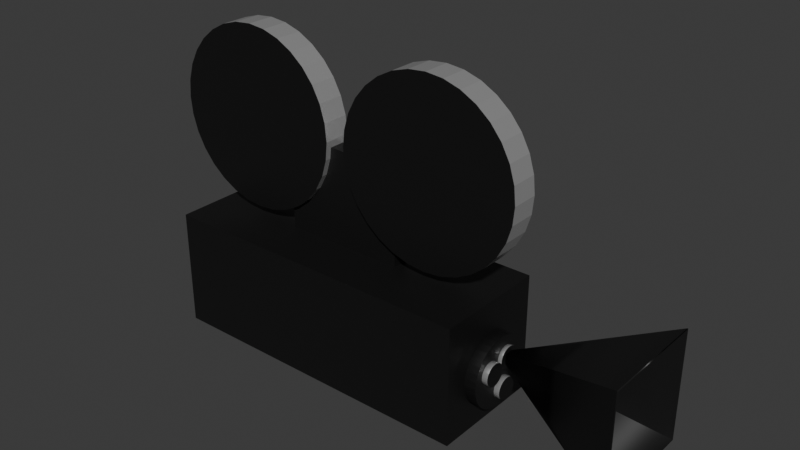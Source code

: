# Source: Multi_Camera1WIP.blend  (saved by Blender 4.5.87; exported with 4.5.12 LTS)
import bpy
from mathutils import Matrix  # noqa: F401  (used for matrix-valued properties, if any)

bpy.ops.wm.read_factory_settings(use_empty=True)
scene = bpy.context.scene
scene.name = 'Scene'

# ---- collections
col_collection = bpy.data.collections.new('Collection'); scene.collection.children.link(col_collection)

# ---- materials (node trees are filled in below, after node groups)
mat_material_005 = bpy.data.materials.new('Material.005')
mat_material_005.roughness = 0.5
mat_material_001 = bpy.data.materials.new('Material.001')
mat_material_001.alpha_threshold = 0.0
mat_material_001.roughness = 0.5
mat_material_001.line_color = (0.0, 0.0, 0.0, 1.0)

# ---- material node trees
mat_material_005.use_nodes = True; mat_material_005.node_tree.nodes.clear()
_N = mat_material_005.node_tree.nodes; _L = mat_material_005.node_tree.links
n0 = _N.new('ShaderNodeBsdfPrincipled'); n0.name = 'Principled BSDF'; n0.location = (10, 300)
n0.inputs[0].default_value = (0.005239, 0.005239, 0.005239, 1.0)
n1 = _N.new('ShaderNodeOutputMaterial'); n1.name = 'Material Output'; n1.location = (300, 300)
n2 = _N.new('ShaderNodeNormalMap'); n2.name = 'Normal Map'; n2.location = (-300, -300)
n2.label = 'Normal/Map'
n2.inputs[0].default_value = 0.0
_L.new(n0.outputs[0], n1.inputs[0])
_L.new(n2.outputs[0], n0.inputs[5])
n1.is_active_output = True
mat_material_001.use_nodes = True; mat_material_001.node_tree.nodes.clear()
_N = mat_material_001.node_tree.nodes; _L = mat_material_001.node_tree.links
n0 = _N.new('ShaderNodeOutputMaterial'); n0.name = 'Material Output'; n0.location = (300, 300)
n1 = _N.new('ShaderNodeBsdfPrincipled'); n1.name = 'Principled BSDF'; n1.location = (10, 300)
n1.inputs[1].default_value = 0.7222
n1.inputs[2].default_value = 0.2619
n1.inputs[3].default_value = 1.45
_L.new(n1.outputs[0], n0.inputs[0])
n0.is_active_output = True

# ---- world
world_world = bpy.data.worlds.new('World'); scene.world = world_world
world_world.use_nodes = True; world_world.node_tree.nodes.clear()
_N = world_world.node_tree.nodes; _L = world_world.node_tree.links
n0 = _N.new('ShaderNodeOutputWorld'); n0.name = 'World Output'; n0.location = (300, 300)
n1 = _N.new('ShaderNodeBackground'); n1.name = 'Background'; n1.location = (10, 300)
n1.inputs[0].default_value = (0.05088, 0.05088, 0.05088, 1.0)
_L.new(n1.outputs[0], n0.inputs[0])
n0.is_active_output = True
world_world.color = (0.05088, 0.05088, 0.05088)
world_world.sun_shadow_jitter_overblur = 0.0

# ---- meshes
me_cylinder_003 = bpy.data.meshes.new('Cylinder.003')
me_cylinder_003.from_pydata([(-1.122, -1.435, -1.0), (-1.122, -1.435, 1.0), (-0.9268, -1.454, -1.0), (-0.9268, -1.454, 1.0), (-0.7392, -1.511, -1.0), (-0.7392, -1.511, 1.0), (-0.5663, -1.604, -1.0), (-0.5663, -1.604, 1.0), (-0.4147, -1.728, -1.0), (-0.4147, -1.728, 1.0), (-0.2904, -1.879, -1.0), (-0.2904, -1.879, 1.0), (-0.198, -2.052, -1.0), (-0.198, -2.052, 1.0), (-0.1411, -2.24, -1.0), (-0.1411, -2.24, 1.0), (-0.1219, -2.435, -1.0), (-0.1219, -2.435, 1.0), (-0.1411, -2.63, -1.0), (-0.1411, -2.63, 1.0), (-0.198, -2.818, -1.0), (-0.198, -2.818, 1.0), (-0.2904, -2.991, -1.0), (-0.2904, -2.991, 1.0), (-0.4147, -3.142, -1.0), (-0.4147, -3.142, 1.0), (-0.5663, -3.266, -1.0), (-0.5663, -3.266, 1.0), (-0.7392, -3.359, -1.0), (-0.7392, -3.359, 1.0), (-0.9268, -3.416, -1.0), (-0.9268, -3.416, 1.0), (-1.122, -3.435, -1.0), (-1.122, -3.435, 1.0), (-1.317, -3.416, -1.0), (-1.317, -3.416, 1.0), (-1.505, -3.359, -1.0), (-1.505, -3.359, 1.0), (-1.677, -3.266, -1.0), (-1.677, -3.266, 1.0), (-1.829, -3.142, -1.0), (-1.829, -3.142, 1.0), (-1.953, -2.991, -1.0), (-1.953, -2.991, 1.0), (-2.046, -2.818, -1.0), (-2.046, -2.818, 1.0), (-2.103, -2.63, -1.0), (-2.103, -2.63, 1.0), (-2.122, -2.435, -1.0), (-2.122, -2.435, 1.0), (-2.103, -2.24, -1.0), (-2.103, -2.24, 1.0), (-2.046, -2.052, -1.0), (-2.046, -2.052, 1.0), (-1.953, -1.879, -1.0), (-1.953, -1.879, 1.0), (-1.829, -1.728, -1.0), (-1.829, -1.728, 1.0), (-1.677, -1.604, -1.0), (-1.677, -1.604, 1.0), (-1.505, -1.511, -1.0), (-1.505, -1.511, 1.0), (-1.317, -1.454, -1.0), (-1.317, -1.454, 1.0), (1.788, -1.306, 4.205), (1.788, -0.004684, 4.205), (1.788, -1.306, -4.205), (1.788, -0.004684, -4.205), (-1.788, -1.306, 4.205), (-1.788, -0.004684, 4.205), (-1.788, -1.306, -4.205), (-1.788, -0.004684, -4.205), (1.722, -0.5709, 2.549), (1.914, -0.5709, 2.549), (1.722, -0.4958, 2.5), (1.914, -0.4958, 2.5), (1.722, -0.4237, 2.355), (1.914, -0.4237, 2.355), (1.722, -0.3572, 2.119), (1.914, -0.3572, 2.119), (1.722, -0.2989, 1.802), (1.914, -0.2989, 1.802), (1.722, -0.2511, 1.416), (1.914, -0.2511, 1.416), (1.722, -0.2155, 0.9755), (1.914, -0.2155, 0.9755), (1.722, -0.1936, 0.4973), (1.914, -0.1936, 0.4973), (1.722, -0.1863, 1.85e-06), (1.914, -0.1863, 1.85e-06), (1.722, -0.1936, -0.4973), (1.914, -0.1936, -0.4973), (1.722, -0.2155, -0.9755), (1.914, -0.2155, -0.9755), (1.722, -0.2511, -1.416), (1.914, -0.2511, -1.416), (1.722, -0.2989, -1.802), (1.914, -0.2989, -1.802), (1.722, -0.3572, -2.119), (1.914, -0.3572, -2.119), (1.722, -0.4237, -2.355), (1.914, -0.4237, -2.355), (1.722, -0.4958, -2.5), (1.914, -0.4958, -2.5), (1.722, -0.5709, -2.549), (1.914, -0.5709, -2.549), (1.722, -0.6459, -2.5), (1.914, -0.6459, -2.5), (1.722, -0.7181, -2.355), (1.914, -0.7181, -2.355), (1.722, -0.7845, -2.119), (1.914, -0.7845, -2.119), (1.722, -0.8428, -1.802), (1.914, -0.8428, -1.802), (1.722, -0.8907, -1.416), (1.914, -0.8907, -1.416), (1.722, -0.9262, -0.9755), (1.914, -0.9262, -0.9755), (1.722, -0.9481, -0.4973), (1.914, -0.9481, -0.4973), (1.722, -0.9555, 2.233e-06), (1.914, -0.9555, 2.233e-06), (1.722, -0.9481, 0.4973), (1.914, -0.9481, 0.4973), (1.722, -0.9262, 0.9755), (1.914, -0.9262, 0.9755), (1.722, -0.8907, 1.416), (1.914, -0.8907, 1.416), (1.722, -0.8428, 1.802), (1.914, -0.8428, 1.802), (1.722, -0.7845, 2.119), (1.914, -0.7845, 2.119), (1.722, -0.7181, 2.355), (1.914, -0.7181, 2.355), (1.722, -0.6459, 2.5), (1.914, -0.6459, 2.5), (0.6831, -2.361, 0.5628), (0.6831, -1.275, 0.5628), (0.6831, -2.361, -0.5627), (0.6831, -1.275, -0.5627), (-0.6831, -2.361, 0.5628), (-0.6831, -1.275, 0.5628), (-0.6831, -2.361, -0.5627), (-0.6831, -1.275, -0.5627), (1.095, -1.435, -1.0), (1.095, -1.435, 1.0), (1.29, -1.454, -1.0), (1.29, -1.454, 1.0), (1.477, -1.511, -1.0), (1.477, -1.511, 1.0), (1.65, -1.604, -1.0), (1.65, -1.604, 1.0), (1.802, -1.728, -1.0), (1.802, -1.728, 1.0), (1.926, -1.879, -1.0), (1.926, -1.879, 1.0), (2.019, -2.052, -1.0), (2.019, -2.052, 1.0), (2.076, -2.24, -1.0), (2.076, -2.24, 1.0), (2.095, -2.435, -1.0), (2.095, -2.435, 1.0), (2.076, -2.63, -1.0), (2.076, -2.63, 1.0), (2.019, -2.818, -1.0), (2.019, -2.818, 1.0), (1.926, -2.991, -1.0), (1.926, -2.991, 1.0), (1.802, -3.142, -1.0), (1.802, -3.142, 1.0), (1.65, -3.266, -1.0), (1.65, -3.266, 1.0), (1.477, -3.359, -1.0), (1.477, -3.359, 1.0), (1.29, -3.416, -1.0), (1.29, -3.416, 1.0), (1.095, -3.435, -1.0), (1.095, -3.435, 1.0), (0.8997, -3.416, -1.0), (0.8997, -3.416, 1.0), (0.7121, -3.359, -1.0), (0.7121, -3.359, 1.0), (0.5392, -3.266, -1.0), (0.5392, -3.266, 1.0), (0.3877, -3.142, -1.0), (0.3877, -3.142, 1.0), (0.2633, -2.991, -1.0), (0.2633, -2.991, 1.0), (0.1709, -2.818, -1.0), (0.1709, -2.818, 1.0), (0.114, -2.63, -1.0), (0.114, -2.63, 1.0), (0.09478, -2.435, -1.0), (0.09478, -2.435, 1.0), (0.114, -2.24, -1.0), (0.114, -2.24, 1.0), (0.1709, -2.052, -1.0), (0.1709, -2.052, 1.0), (0.2633, -1.879, -1.0), (0.2633, -1.879, 1.0), (0.3877, -1.728, -1.0), (0.3877, -1.728, 1.0), (0.5392, -1.604, -1.0), (0.5392, -1.604, 1.0), (0.7121, -1.511, -1.0), (0.7121, -1.511, 1.0), (0.8997, -1.454, -1.0), (0.8997, -1.454, 1.0), (1.883, -0.6454, -0.255), (1.976, -0.6454, -0.255), (1.883, -0.6214, -0.2706), (1.976, -0.6214, -0.2706), (1.883, -0.5983, -0.3171), (1.976, -0.5983, -0.3171), (1.883, -0.5771, -0.3924), (1.976, -0.5771, -0.3924), (1.883, -0.5584, -0.4939), (1.976, -0.5584, -0.4939), (1.883, -0.5431, -0.6175), (1.976, -0.5431, -0.6175), (1.883, -0.5317, -0.7585), (1.976, -0.5317, -0.7585), (1.883, -0.5247, -0.9115), (1.976, -0.5247, -0.9115), (1.883, -0.5224, -1.071), (1.976, -0.5224, -1.071), (1.883, -0.5247, -1.23), (1.976, -0.5247, -1.23), (1.883, -0.5317, -1.383), (1.976, -0.5317, -1.383), (1.883, -0.5431, -1.524), (1.976, -0.5431, -1.524), (1.883, -0.5584, -1.647), (1.976, -0.5584, -1.647), (1.883, -0.5771, -1.749), (1.976, -0.5771, -1.749), (1.883, -0.5983, -1.824), (1.976, -0.5983, -1.824), (1.883, -0.6214, -1.871), (1.976, -0.6214, -1.871), (1.883, -0.6454, -1.886), (1.976, -0.6454, -1.886), (1.883, -0.6695, -1.871), (1.976, -0.6695, -1.871), (1.883, -0.6925, -1.824), (1.976, -0.6925, -1.824), (1.883, -0.7138, -1.749), (1.976, -0.7138, -1.749), (1.883, -0.7325, -1.647), (1.976, -0.7325, -1.647), (1.883, -0.7478, -1.524), (1.976, -0.7478, -1.524), (1.883, -0.7592, -1.383), (1.976, -0.7592, -1.383), (1.883, -0.7662, -1.23), (1.976, -0.7662, -1.23), (1.883, -0.7685, -1.071), (1.976, -0.7685, -1.071), (1.883, -0.7662, -0.9115), (1.976, -0.7662, -0.9115), (1.883, -0.7592, -0.7585), (1.976, -0.7592, -0.7585), (1.883, -0.7478, -0.6175), (1.976, -0.7478, -0.6175), (1.883, -0.7325, -0.4939), (1.976, -0.7325, -0.4939), (1.883, -0.7138, -0.3924), (1.976, -0.7138, -0.3924), (1.883, -0.6925, -0.3171), (1.976, -0.6925, -0.3171), (1.883, -0.6695, -0.2706), (1.976, -0.6695, -0.2706), (1.883, -0.385, 1.117), (1.976, -0.385, 1.117), (1.883, -0.361, 1.101), (1.976, -0.361, 1.101), (1.883, -0.3379, 1.055), (1.976, -0.3379, 1.055), (1.883, -0.3166, 0.9797), (1.976, -0.3166, 0.9797), (1.883, -0.298, 0.8783), (1.976, -0.298, 0.8783), (1.883, -0.2827, 0.7546), (1.976, -0.2827, 0.7546), (1.883, -0.2713, 0.6136), (1.976, -0.2713, 0.6136), (1.883, -0.2643, 0.4606), (1.976, -0.2643, 0.4606), (1.883, -0.2619, 0.3015), (1.976, -0.2619, 0.3015), (1.883, -0.2643, 0.1423), (1.976, -0.2643, 0.1423), (1.883, -0.2713, -0.01067), (1.976, -0.2713, -0.01067), (1.883, -0.2827, -0.1517), (1.976, -0.2827, -0.1517), (1.883, -0.298, -0.2753), (1.976, -0.298, -0.2753), (1.883, -0.3166, -0.3767), (1.976, -0.3166, -0.3767), (1.883, -0.3379, -0.4521), (1.976, -0.3379, -0.4521), (1.883, -0.361, -0.4985), (1.976, -0.361, -0.4985), (1.883, -0.385, -0.5142), (1.976, -0.385, -0.5142), (1.883, -0.409, -0.4985), (1.976, -0.409, -0.4985), (1.883, -0.4321, -0.4521), (1.976, -0.4321, -0.4521), (1.883, -0.4534, -0.3767), (1.976, -0.4534, -0.3767), (1.883, -0.472, -0.2753), (1.976, -0.472, -0.2753), (1.883, -0.4873, -0.1517), (1.976, -0.4873, -0.1517), (1.883, -0.4987, -0.01067), (1.976, -0.4987, -0.01067), (1.883, -0.5057, 0.1423), (1.976, -0.5057, 0.1423), (1.883, -0.5081, 0.3015), (1.976, -0.5081, 0.3015), (1.883, -0.5057, 0.4606), (1.976, -0.5057, 0.4606), (1.883, -0.4987, 0.6136), (1.976, -0.4987, 0.6136), (1.883, -0.4873, 0.7546), (1.976, -0.4873, 0.7546), (1.883, -0.472, 0.8783), (1.976, -0.472, 0.8783), (1.883, -0.4534, 0.9797), (1.976, -0.4534, 0.9797), (1.883, -0.4321, 1.055), (1.976, -0.4321, 1.055), (1.883, -0.409, 1.101), (1.976, -0.409, 1.101), (1.905, -0.707, 1.418), (1.957, -0.707, 1.418), (1.905, -0.683, 1.402), (1.957, -0.683, 1.402), (1.905, -0.6599, 1.355), (1.957, -0.6599, 1.355), (1.905, -0.6386, 1.28), (1.957, -0.6386, 1.28), (1.905, -0.62, 1.179), (1.957, -0.62, 1.179), (1.905, -0.6047, 1.055), (1.957, -0.6047, 1.055), (1.905, -0.5933, 0.914), (1.957, -0.5933, 0.914), (1.905, -0.5863, 0.761), (1.957, -0.5863, 0.761), (1.905, -0.5839, 0.6019), (1.957, -0.5839, 0.6019), (1.905, -0.5863, 0.4427), (1.957, -0.5863, 0.4427), (1.905, -0.5933, 0.2897), (1.957, -0.5933, 0.2897), (1.905, -0.6047, 0.1487), (1.957, -0.6047, 0.1487), (1.905, -0.62, 0.02509), (1.957, -0.62, 0.02509), (1.905, -0.6386, -0.07635), (1.957, -0.6386, -0.07635), (1.905, -0.6599, -0.1517), (1.957, -0.6599, -0.1517), (1.905, -0.683, -0.1981), (1.957, -0.683, -0.1981), (1.905, -0.707, -0.2138), (1.957, -0.707, -0.2138), (1.905, -0.731, -0.1981), (1.957, -0.731, -0.1981), (1.905, -0.7541, -0.1517), (1.957, -0.7541, -0.1517), (1.905, -0.7754, -0.07635), (1.957, -0.7754, -0.07635), (1.905, -0.794, 0.02509), (1.957, -0.794, 0.02509), (1.905, -0.8093, 0.1487), (1.957, -0.8093, 0.1487), (1.905, -0.8207, 0.2897), (1.957, -0.8207, 0.2897), (1.905, -0.8277, 0.4427), (1.957, -0.8277, 0.4427), (1.905, -0.8301, 0.6019), (1.957, -0.8301, 0.6019), (1.905, -0.8277, 0.761), (1.957, -0.8277, 0.761), (1.905, -0.8207, 0.914), (1.957, -0.8207, 0.914), (1.905, -0.8093, 1.055), (1.957, -0.8093, 1.055), (1.905, -0.794, 1.179), (1.957, -0.794, 1.179), (1.905, -0.7754, 1.28), (1.957, -0.7754, 1.28), (1.905, -0.7541, 1.355), (1.957, -0.7541, 1.355), (1.905, -0.731, 1.402), (1.957, -0.731, 1.402), (1.947, -0.6661, 0.261), (1.947, -0.7671, 0.261), (1.947, -0.6661, 0.8338), (1.947, -0.7671, 0.8338), (3.423, -0.09959, -3.542), (3.423, -1.334, -3.542), (3.423, -0.09959, 4.637), (3.423, -1.334, 4.637)], [], [(0, 1, 3, 2), (2, 3, 5, 4), (4, 5, 7, 6), (6, 7, 9, 8), (8, 9, 11, 10), (10, 11, 13, 12), (12, 13, 15, 14), (14, 15, 17, 16), (16, 17, 19, 18), (18, 19, 21, 20), (20, 21, 23, 22), (22, 23, 25, 24), (24, 25, 27, 26), (26, 27, 29, 28), (28, 29, 31, 30), (30, 31, 33, 32), (32, 33, 35, 34), (34, 35, 37, 36), (36, 37, 39, 38), (38, 39, 41, 40), (40, 41, 43, 42), (42, 43, 45, 44), (44, 45, 47, 46), (46, 47, 49, 48), (48, 49, 51, 50), (50, 51, 53, 52), (52, 53, 55, 54), (54, 55, 57, 56), (56, 57, 59, 58), (58, 59, 61, 60), (3, 1, 63, 61, 59, 57, 55, 53, 51, 49, 47, 45, 43, 41, 39, 37, 35, 33, 31, 29, 27, 25, 23, 21, 19, 17, 15, 13, 11, 9, 7, 5), (60, 61, 63, 62), (62, 63, 1, 0), (0, 2, 4, 6, 8, 10, 12, 14, 16, 18, 20, 22, 24, 26, 28, 30, 32, 34, 36, 38, 40, 42, 44, 46, 48, 50, 52, 54, 56, 58, 60, 62), (64, 68, 70, 66), (67, 66, 70, 71), (71, 70, 68, 69), (69, 65, 67, 71), (65, 64, 66, 67), (69, 68, 64, 65), (72, 73, 75, 74), (74, 75, 77, 76), (76, 77, 79, 78), (78, 79, 81, 80), (80, 81, 83, 82), (82, 83, 85, 84), (84, 85, 87, 86), (86, 87, 89, 88), (88, 89, 91, 90), (90, 91, 93, 92), (92, 93, 95, 94), (94, 95, 97, 96), (96, 97, 99, 98), (98, 99, 101, 100), (100, 101, 103, 102), (102, 103, 105, 104), (104, 105, 107, 106), (106, 107, 109, 108), (108, 109, 111, 110), (110, 111, 113, 112), (112, 113, 115, 114), (114, 115, 117, 116), (116, 117, 119, 118), (118, 119, 121, 120), (120, 121, 123, 122), (122, 123, 125, 124), (124, 125, 127, 126), (126, 127, 129, 128), (128, 129, 131, 130), (130, 131, 133, 132), (75, 73, 135, 133, 131, 129, 127, 125, 123, 121, 119, 117, 115, 113, 111, 109, 107, 105, 103, 101, 99, 97, 95, 93, 91, 89, 87, 85, 83, 81, 79, 77), (132, 133, 135, 134), (134, 135, 73, 72), (136, 140, 142, 138), (139, 138, 142, 143), (143, 142, 140, 141), (141, 137, 139, 143), (137, 136, 138, 139), (141, 140, 136, 137), (144, 145, 147, 146), (146, 147, 149, 148), (148, 149, 151, 150), (150, 151, 153, 152), (152, 153, 155, 154), (154, 155, 157, 156), (156, 157, 159, 158), (158, 159, 161, 160), (160, 161, 163, 162), (162, 163, 165, 164), (164, 165, 167, 166), (166, 167, 169, 168), (168, 169, 171, 170), (170, 171, 173, 172), (172, 173, 175, 174), (174, 175, 177, 176), (176, 177, 179, 178), (178, 179, 181, 180), (180, 181, 183, 182), (182, 183, 185, 184), (184, 185, 187, 186), (186, 187, 189, 188), (188, 189, 191, 190), (190, 191, 193, 192), (192, 193, 195, 194), (194, 195, 197, 196), (196, 197, 199, 198), (198, 199, 201, 200), (200, 201, 203, 202), (202, 203, 205, 204), (147, 145, 207, 205, 203, 201, 199, 197, 195, 193, 191, 189, 187, 185, 183, 181, 179, 177, 175, 173, 171, 169, 167, 165, 163, 161, 159, 157, 155, 153, 151, 149), (204, 205, 207, 206), (206, 207, 145, 144), (144, 146, 148, 150, 152, 154, 156, 158, 160, 162, 164, 166, 168, 170, 172, 174, 176, 178, 180, 182, 184, 186, 188, 190, 192, 194, 196, 198, 200, 202, 204, 206), (208, 209, 211, 210), (210, 211, 213, 212), (212, 213, 215, 214), (214, 215, 217, 216), (216, 217, 219, 218), (218, 219, 221, 220), (220, 221, 223, 222), (222, 223, 225, 224), (224, 225, 227, 226), (226, 227, 229, 228), (228, 229, 231, 230), (230, 231, 233, 232), (232, 233, 235, 234), (234, 235, 237, 236), (236, 237, 239, 238), (238, 239, 241, 240), (240, 241, 243, 242), (242, 243, 245, 244), (244, 245, 247, 246), (246, 247, 249, 248), (248, 249, 251, 250), (250, 251, 253, 252), (252, 253, 255, 254), (254, 255, 257, 256), (256, 257, 259, 258), (258, 259, 261, 260), (260, 261, 263, 262), (262, 263, 265, 264), (264, 265, 267, 266), (266, 267, 269, 268), (211, 209, 271, 269, 267, 265, 263, 261, 259, 257, 255, 253, 251, 249, 247, 245, 243, 241, 239, 237, 235, 233, 231, 229, 227, 225, 223, 221, 219, 217, 215, 213), (268, 269, 271, 270), (270, 271, 209, 208), (272, 273, 275, 274), (274, 275, 277, 276), (276, 277, 279, 278), (278, 279, 281, 280), (280, 281, 283, 282), (282, 283, 285, 284), (284, 285, 287, 286), (286, 287, 289, 288), (288, 289, 291, 290), (290, 291, 293, 292), (292, 293, 295, 294), (294, 295, 297, 296), (296, 297, 299, 298), (298, 299, 301, 300), (300, 301, 303, 302), (302, 303, 305, 304), (304, 305, 307, 306), (306, 307, 309, 308), (308, 309, 311, 310), (310, 311, 313, 312), (312, 313, 315, 314), (314, 315, 317, 316), (316, 317, 319, 318), (318, 319, 321, 320), (320, 321, 323, 322), (322, 323, 325, 324), (324, 325, 327, 326), (326, 327, 329, 328), (328, 329, 331, 330), (330, 331, 333, 332), (275, 273, 335, 333, 331, 329, 327, 325, 323, 321, 319, 317, 315, 313, 311, 309, 307, 305, 303, 301, 299, 297, 295, 293, 291, 289, 287, 285, 283, 281, 279, 277), (332, 333, 335, 334), (334, 335, 273, 272), (336, 337, 339, 338), (338, 339, 341, 340), (340, 341, 343, 342), (342, 343, 345, 344), (344, 345, 347, 346), (346, 347, 349, 348), (348, 349, 351, 350), (350, 351, 353, 352), (352, 353, 355, 354), (354, 355, 357, 356), (356, 357, 359, 358), (358, 359, 361, 360), (360, 361, 363, 362), (362, 363, 365, 364), (364, 365, 367, 366), (366, 367, 369, 368), (368, 369, 371, 370), (370, 371, 373, 372), (372, 373, 375, 374), (374, 375, 377, 376), (376, 377, 379, 378), (378, 379, 381, 380), (380, 381, 383, 382), (382, 383, 385, 384), (384, 385, 387, 386), (386, 387, 389, 388), (388, 389, 391, 390), (390, 391, 393, 392), (392, 393, 395, 394), (394, 395, 397, 396), (339, 337, 399, 397, 395, 393, 391, 389, 387, 385, 383, 381, 379, 377, 375, 373, 371, 369, 367, 365, 363, 361, 359, 357, 355, 353, 351, 349, 347, 345, 343, 341), (396, 397, 399, 398), (398, 399, 337, 336), (402, 403, 407, 406), (404, 405, 401, 400), (402, 406, 404, 400), (407, 403, 401, 405)])
me_cylinder_003.polygons.foreach_set('use_smooth', [True] * 216)
me_cylinder_003.polygons.foreach_set('material_index', [1, 1, 1, 1, 1, 1, 1, 1, 1, 1, 1, 1, 1, 1, 1, 1, 1, 1, 1, 1, 1, 1, 1, 1, 1, 1, 1, 1, 1, 1, 0, 1, 1, 0, 0, 0, 0, 0, 0, 0, 0, 0, 0, 0, 0, 0, 0, 0, 0, 0, 0, 0, 0, 0, 0, 0, 0, 0, 0, 0, 0, 0, 0, 0, 0, 0, 0, 0, 0, 0, 0, 0, 0, 0, 0, 0, 0, 0, 0, 1, 1, 1, 1, 1, 1, 1, 1, 1, 1, 1, 1, 1, 1, 1, 1, 1, 1, 1, 1, 1, 1, 1, 1, 1, 1, 1, 1, 1, 1, 0, 1, 1, 0, 1, 1, 1, 1, 1, 1, 1, 1, 1, 1, 1, 1, 1, 1, 1, 1, 1, 1, 1, 1, 1, 1, 1, 1, 1, 1, 1, 1, 1, 1, 0, 1, 1, 1, 1, 1, 1, 1, 1, 1, 1, 1, 1, 1, 1, 1, 1, 1, 1, 1, 1, 1, 1, 1, 1, 1, 1, 1, 1, 1, 1, 1, 1, 0, 1, 1, 1, 1, 1, 1, 1, 1, 1, 1, 1, 1, 1, 1, 1, 1, 1, 1, 1, 1, 1, 1, 1, 1, 1, 1, 1, 1, 1, 1, 1, 1, 0, 1, 1, 0, 0, 0, 0])
_k = set([(0, 1), (0, 2), (0, 62), (1, 3), (1, 63), (2, 3), (2, 4), (3, 5), (4, 5), (4, 6), (5, 7), (6, 7), (6, 8), (7, 9), (8, 9), (8, 10), (9, 11), (10, 11), (10, 12), (11, 13), (12, 13), (12, 14), (13, 15), (14, 15), (14, 16), (15, 17), (16, 17), (16, 18), (17, 19), (18, 19), (18, 20), (19, 21), (20, 21), (20, 22), (21, 23), (22, 23), (22, 24), (23, 25), (24, 25), (24, 26), (25, 27), (26, 27), (26, 28), (27, 29), (28, 29), (28, 30), (29, 31), (30, 31), (30, 32), (31, 33), (32, 33), (32, 34), (33, 35), (34, 35), (34, 36), (35, 37), (36, 37), (36, 38), (37, 39), (38, 39), (38, 40), (39, 41), (40, 41), (40, 42), (41, 43), (42, 43), (42, 44), (43, 45), (44, 45), (44, 46), (45, 47), (46, 47), (46, 48), (47, 49), (48, 49), (48, 50), (49, 51), (50, 51), (50, 52), (51, 53), (52, 53), (52, 54), (53, 55), (54, 55), (54, 56), (55, 57), (56, 57), (56, 58), (57, 59), (58, 59), (58, 60), (59, 61), (60, 61), (60, 62), (61, 63), (62, 63), (64, 65), (64, 66), (64, 68), (65, 67), (65, 69), (66, 67), (66, 70), (67, 71), (68, 69), (68, 70), (69, 71), (70, 71), (72, 73), (73, 75), (73, 135), (74, 75), (75, 77), (76, 77), (77, 79), (78, 79), (79, 81), (80, 81), (81, 83), (82, 83), (83, 85), (84, 85), (85, 87), (86, 87), (87, 89), (88, 89), (89, 91), (90, 91), (91, 93), (92, 93), (93, 95), (94, 95), (95, 97), (96, 97), (97, 99), (98, 99), (99, 101), (100, 101), (101, 103), (102, 103), (103, 105), (104, 105), (105, 107), (106, 107), (107, 109), (108, 109), (109, 111), (110, 111), (111, 113), (112, 113), (113, 115), (114, 115), (115, 117), (116, 117), (117, 119), (118, 119), (119, 121), (120, 121), (121, 123), (122, 123), (123, 125), (124, 125), (125, 127), (126, 127), (127, 129), (128, 129), (129, 131), (130, 131), (131, 133), (132, 133), (133, 135), (134, 135), (136, 137), (136, 138), (136, 140), (137, 139), (137, 141), (138, 139), (138, 142), (139, 143), (140, 141), (140, 142), (141, 143), (142, 143), (144, 145), (144, 146), (144, 206), (145, 147), (145, 207), (146, 147), (146, 148), (147, 149), (148, 149), (148, 150), (149, 151), (150, 151), (150, 152), (151, 153), (152, 153), (152, 154), (153, 155), (154, 155), (154, 156), (155, 157), (156, 157), (156, 158), (157, 159), (158, 159), (158, 160), (159, 161), (160, 161), (160, 162), (161, 163), (162, 163), (162, 164), (163, 165), (164, 165), (164, 166), (165, 167), (166, 167), (166, 168), (167, 169), (168, 169), (168, 170), (169, 171), (170, 171), (170, 172), (171, 173), (172, 173), (172, 174), (173, 175), (174, 175), (174, 176), (175, 177), (176, 177), (176, 178), (177, 179), (178, 179), (178, 180), (179, 181), (180, 181), (180, 182), (181, 183), (182, 183), (182, 184), (183, 185), (184, 185), (184, 186), (185, 187), (186, 187), (186, 188), (187, 189), (188, 189), (188, 190), (189, 191), (190, 191), (190, 192), (191, 193), (192, 193), (192, 194), (193, 195), (194, 195), (194, 196), (195, 197), (196, 197), (196, 198), (197, 199), (198, 199), (198, 200), (199, 201), (200, 201), (200, 202), (201, 203), (202, 203), (202, 204), (203, 205), (204, 205), (204, 206), (205, 207), (206, 207), (208, 209), (209, 211), (209, 271), (210, 211), (211, 213), (212, 213), (213, 215), (214, 215), (215, 217), (216, 217), (217, 219), (218, 219), (219, 221), (220, 221), (221, 223), (222, 223), (223, 225), (224, 225), (225, 227), (226, 227), (227, 229), (228, 229), (229, 231), (230, 231), (231, 233), (232, 233), (233, 235), (234, 235), (235, 237), (236, 237), (237, 239), (238, 239), (239, 241), (240, 241), (241, 243), (242, 243), (243, 245), (244, 245), (245, 247), (246, 247), (247, 249), (248, 249), (249, 251), (250, 251), (251, 253), (252, 253), (253, 255), (254, 255), (255, 257), (256, 257), (257, 259), (258, 259), (259, 261), (260, 261), (261, 263), (262, 263), (263, 265), (264, 265), (265, 267), (266, 267), (267, 269), (268, 269), (269, 271), (270, 271), (272, 273), (273, 275), (273, 335), (274, 275), (275, 277), (276, 277), (277, 279), (278, 279), (279, 281), (280, 281), (281, 283), (282, 283), (283, 285), (284, 285), (285, 287), (286, 287), (287, 289), (288, 289), (289, 291), (290, 291), (291, 293), (292, 293), (293, 295), (294, 295), (295, 297), (296, 297), (297, 299), (298, 299), (299, 301), (300, 301), (301, 303), (302, 303), (303, 305), (304, 305), (305, 307), (306, 307), (307, 309), (308, 309), (309, 311), (310, 311), (311, 313), (312, 313), (313, 315), (314, 315), (315, 317), (316, 317), (317, 319), (318, 319), (319, 321), (320, 321), (321, 323), (322, 323), (323, 325), (324, 325), (325, 327), (326, 327), (327, 329), (328, 329), (329, 331), (330, 331), (331, 333), (332, 333), (333, 335), (334, 335), (336, 337), (337, 339), (337, 399), (338, 339), (339, 341), (340, 341), (341, 343), (342, 343), (343, 345), (344, 345), (345, 347), (346, 347), (347, 349), (348, 349), (349, 351), (350, 351), (351, 353), (352, 353), (353, 355), (354, 355), (355, 357), (356, 357), (357, 359), (358, 359), (359, 361), (360, 361), (361, 363), (362, 363), (363, 365), (364, 365), (365, 367), (366, 367), (367, 369), (368, 369), (369, 371), (370, 371), (371, 373), (372, 373), (373, 375), (374, 375), (375, 377), (376, 377), (377, 379), (378, 379), (379, 381), (380, 381), (381, 383), (382, 383), (383, 385), (384, 385), (385, 387), (386, 387), (387, 389), (388, 389), (389, 391), (390, 391), (391, 393), (392, 393), (393, 395), (394, 395), (395, 397), (396, 397), (397, 399), (398, 399), (400, 404), (401, 405), (402, 406), (403, 407), (404, 405), (404, 406), (405, 407), (406, 407)])
me_cylinder_003.attributes.new('sharp_edge', 'BOOLEAN', 'EDGE').data.foreach_set('value', [ (min(e.vertices), max(e.vertices)) in _k for e in me_cylinder_003.edges])
_uv = me_cylinder_003.uv_layers.new(name='UVMap')
_uv.uv.foreach_set('vector', [0.7465, 0.9314, 0.7465, 0.814, 0.7579, 0.814, 0.7579, 0.9314, 0.7579, 0.9314, 0.7579, 0.814, 0.7689, 0.814, 0.7689, 0.9314, 0.7689, 0.9314, 0.7689, 0.814, 0.779, 0.814, 0.779, 0.9314, 0.779, 0.9314, 0.779, 0.814, 0.7879, 0.814, 0.7879, 0.9314, 0.0124, 0.8828, 0.0124, 0.7655, 0.02129, 0.7655, 0.02129, 0.8828, 0.02129, 0.8828, 0.02129, 0.7655, 0.03144, 0.7655, 0.03144, 0.8828, 0.03144, 0.8828, 0.03144, 0.7655, 0.04245, 0.7655, 0.04245, 0.8828, 0.04245, 0.8828, 0.04245, 0.7655, 0.0539, 0.7655, 0.0539, 0.8828, 0.0539, 0.8828, 0.0539, 0.7655, 0.06535, 0.7655, 0.06535, 0.8828, 0.06535, 0.8828, 0.06535, 0.7655, 0.07636, 0.7655, 0.07636, 0.8828, 0.07636, 0.8828, 0.07636, 0.7655, 0.08651, 0.7655, 0.08651, 0.8828, 0.08651, 0.8828, 0.08651, 0.7655, 0.09541, 0.7655, 0.09541, 0.8828, 0.8465, 0.9326, 0.8465, 0.8152, 0.8554, 0.8152, 0.8554, 0.9326, 0.8554, 0.9326, 0.8554, 0.8152, 0.8655, 0.8152, 0.8655, 0.9326, 0.8655, 0.9326, 0.8655, 0.8152, 0.8765, 0.8152, 0.8765, 0.9326, 0.8765, 0.9326, 0.8765, 0.8152, 0.8879, 0.8152, 0.8879, 0.9326, 0.8879, 0.9326, 0.8879, 0.8152, 0.8994, 0.8152, 0.8994, 0.9326, 0.8994, 0.9326, 0.8994, 0.8152, 0.9104, 0.8152, 0.9104, 0.9326, 0.9104, 0.9326, 0.9104, 0.8152, 0.9206, 0.8152, 0.9206, 0.9326, 0.9206, 0.9326, 0.9206, 0.8152, 0.9295, 0.8152, 0.9295, 0.9326, 0.8465, 0.6482, 0.8465, 0.5308, 0.8554, 0.5308, 0.8554, 0.6482, 0.8554, 0.6482, 0.8554, 0.5308, 0.8655, 0.5308, 0.8655, 0.6482, 0.8655, 0.6482, 0.8655, 0.5308, 0.8766, 0.5308, 0.8766, 0.6482, 0.8766, 0.6482, 0.8766, 0.5308, 0.888, 0.5308, 0.888, 0.6482, 0.888, 0.6482, 0.888, 0.5308, 0.8995, 0.5308, 0.8995, 0.6482, 0.8995, 0.6482, 0.8995, 0.5308, 0.9105, 0.5308, 0.9105, 0.6482, 0.9105, 0.6482, 0.9105, 0.5308, 0.9206, 0.5308, 0.9206, 0.6482, 0.9206, 0.6482, 0.9206, 0.5308, 0.9295, 0.5308, 0.9295, 0.6482, 0.7049, 0.9314, 0.7049, 0.814, 0.7138, 0.814, 0.7138, 0.9314, 0.7138, 0.9314, 0.7138, 0.814, 0.724, 0.814, 0.724, 0.9314, 0.8217, 0.595, 0.8195, 0.6062, 0.8151, 0.6169, 0.8087, 0.6264, 0.8005, 0.6346, 0.791, 0.641, 0.7803, 0.6454, 0.769, 0.6476, 0.7575, 0.6476, 0.7463, 0.6454, 0.7356, 0.641, 0.7261, 0.6346, 0.7179, 0.6264, 0.7115, 0.6169, 0.7071, 0.6062, 0.7049, 0.595, 0.7049, 0.5835, 0.7071, 0.5722, 0.7115, 0.5615, 0.7179, 0.552, 0.7261, 0.5438, 0.7356, 0.5374, 0.7463, 0.533, 0.7575, 0.5308, 0.769, 0.5308, 0.7803, 0.533, 0.791, 0.5374, 0.8005, 0.5438, 0.8087, 0.552, 0.8151, 0.5615, 0.8195, 0.5722, 0.8217, 0.5835, 0.724, 0.9314, 0.724, 0.814, 0.735, 0.814, 0.735, 0.9314, 0.735, 0.9314, 0.735, 0.814, 0.7465, 0.814, 0.7465, 0.9314, 0.7179, 0.7681, 0.7115, 0.7585, 0.7071, 0.7479, 0.7049, 0.7366, 0.7049, 0.7251, 0.7071, 0.7138, 0.7115, 0.7032, 0.7179, 0.6936, 0.7261, 0.6855, 0.7356, 0.6791, 0.7463, 0.6747, 0.7575, 0.6724, 0.769, 0.6724, 0.7803, 0.6747, 0.791, 0.6791, 0.8005, 0.6855, 0.8087, 0.6936, 0.8151, 0.7032, 0.8195, 0.7138, 0.8217, 0.7251, 0.8217, 0.7366, 0.8195, 0.7479, 0.8151, 0.7585, 0.8087, 0.7681, 0.8005, 0.7762, 0.791, 0.7826, 0.7803, 0.787, 0.769, 0.7892, 0.7575, 0.7892, 0.7463, 0.787, 0.7356, 0.7826, 0.7261, 0.7762, 0.0124, 0.0124, 0.2223, 0.0124, 0.2223, 0.506, 0.0124, 0.506, 0.08876, 0.7407, 0.0124, 0.7407, 0.0124, 0.5308, 0.08876, 0.5308, 0.7812, 0.506, 0.7049, 0.506, 0.7049, 0.0124, 0.7812, 0.0124, 0.247, 0.0124, 0.4569, 0.0124, 0.4569, 0.506, 0.247, 0.506, 0.806, 0.0124, 0.8824, 0.0124, 0.8824, 0.506, 0.806, 0.506, 0.1899, 0.7407, 0.1136, 0.7407, 0.1136, 0.5308, 0.1899, 0.5308, 0.7322, 0.9944, 0.7322, 0.939, 0.7539, 0.939, 0.7539, 0.9944, 0.4263, 0.5308, 0.4376, 0.5308, 0.4376, 0.5393, 0.4263, 0.5393, 0.4263, 0.5393, 0.4376, 0.5393, 0.4376, 0.5531, 0.4263, 0.5531, 0.4263, 0.5531, 0.4376, 0.5531, 0.4376, 0.5717, 0.4263, 0.5717, 0.4263, 0.5717, 0.4376, 0.5717, 0.4376, 0.5944, 0.4263, 0.5944, 0.4263, 0.5944, 0.4376, 0.5944, 0.4376, 0.6203, 0.4264, 0.6203, 0.4264, 0.6203, 0.4376, 0.6203, 0.4376, 0.6483, 0.4264, 0.6483, 0.4264, 0.6483, 0.4376, 0.6483, 0.4376, 0.6775, 0.4264, 0.6775, 0.4264, 0.6775, 0.4376, 0.6775, 0.4376, 0.7067, 0.4264, 0.7067, 0.4264, 0.7067, 0.4376, 0.7067, 0.4376, 0.7348, 0.4264, 0.7348, 0.4264, 0.7348, 0.4376, 0.7348, 0.4376, 0.7607, 0.4263, 0.7607, 0.4263, 0.7607, 0.4376, 0.7607, 0.4376, 0.7833, 0.4263, 0.7833, 0.4263, 0.7833, 0.4376, 0.7833, 0.4376, 0.8019, 0.4263, 0.8019, 0.4263, 0.8019, 0.4376, 0.8019, 0.4376, 0.8158, 0.4263, 0.8158, 0.4263, 0.8158, 0.4376, 0.8158, 0.4376, 0.8243, 0.4263, 0.8243, 0.8052, 0.9389, 0.8052, 0.9943, 0.7836, 0.9943, 0.7836, 0.9389, 0.7836, 0.9389, 0.7836, 0.9943, 0.7619, 0.9943, 0.7619, 0.9389, 0.9186, 0.3059, 0.9073, 0.3059, 0.9073, 0.2974, 0.9185, 0.2974, 0.9185, 0.2974, 0.9073, 0.2974, 0.9072, 0.2835, 0.9185, 0.2835, 0.9185, 0.2835, 0.9072, 0.2835, 0.9072, 0.2649, 0.9185, 0.2649, 0.9185, 0.2649, 0.9072, 0.2649, 0.9072, 0.2423, 0.9185, 0.2423, 0.9185, 0.2423, 0.9072, 0.2423, 0.9072, 0.2164, 0.9185, 0.2164, 0.9185, 0.2164, 0.9072, 0.2164, 0.9072, 0.1883, 0.9185, 0.1883, 0.9185, 0.1883, 0.9072, 0.1883, 0.9072, 0.1591, 0.9185, 0.1591, 0.9185, 0.1591, 0.9072, 0.1591, 0.9072, 0.13, 0.9185, 0.13, 0.9185, 0.13, 0.9072, 0.13, 0.9072, 0.1019, 0.9185, 0.1019, 0.9185, 0.1019, 0.9072, 0.1019, 0.9072, 0.07602, 0.9185, 0.07602, 0.9185, 0.07602, 0.9072, 0.07602, 0.9072, 0.05334, 0.9185, 0.05334, 0.9185, 0.05334, 0.9072, 0.05334, 0.9072, 0.03474, 0.9185, 0.03474, 0.9185, 0.03474, 0.9072, 0.03474, 0.9073, 0.02091, 0.9185, 0.02091, 0.2351, 0.5336, 0.2395, 0.5308, 0.2439, 0.5337, 0.248, 0.5423, 0.2517, 0.5562, 0.2548, 0.5749, 0.2573, 0.5976, 0.259, 0.6235, 0.2599, 0.6515, 0.2599, 0.6807, 0.259, 0.7099, 0.2573, 0.738, 0.2548, 0.7638, 0.2517, 0.7864, 0.248, 0.805, 0.2439, 0.8187, 0.2395, 0.8272, 0.2351, 0.83, 0.2307, 0.8271, 0.2266, 0.8185, 0.2229, 0.8046, 0.2197, 0.7859, 0.2173, 0.7632, 0.2156, 0.7373, 0.2147, 0.7093, 0.2147, 0.6801, 0.2156, 0.6509, 0.2173, 0.6228, 0.2197, 0.597, 0.2229, 0.5744, 0.2266, 0.5558, 0.2307, 0.5421, 0.9185, 0.02091, 0.9073, 0.02091, 0.9073, 0.0124, 0.9186, 0.0124, 0.7106, 0.9944, 0.7106, 0.939, 0.7322, 0.939, 0.7322, 0.9944, 0.1202, 0.8456, 0.1202, 0.7655, 0.1863, 0.7655, 0.1863, 0.8456, 0.9709, 0.4109, 0.9072, 0.4109, 0.9072, 0.3307, 0.9709, 0.3307, 0.9709, 0.5017, 0.9072, 0.5017, 0.9072, 0.4357, 0.9709, 0.4357, 0.1202, 0.9506, 0.1202, 0.8704, 0.1863, 0.8704, 0.1863, 0.9506, 0.3932, 0.9074, 0.4569, 0.9074, 0.4569, 0.9735, 0.3932, 0.9735, 0.5454, 0.9876, 0.4817, 0.9876, 0.4817, 0.9074, 0.5454, 0.9074, 0.8881, 0.7904, 0.8881, 0.673, 0.8995, 0.673, 0.8995, 0.7904, 0.8995, 0.7904, 0.8995, 0.673, 0.9105, 0.673, 0.9105, 0.7904, 0.9105, 0.7904, 0.9105, 0.673, 0.9207, 0.673, 0.9207, 0.7904, 0.9207, 0.7904, 0.9207, 0.673, 0.9295, 0.673, 0.9295, 0.7904, 0.4817, 0.8826, 0.4817, 0.7652, 0.4906, 0.7652, 0.4906, 0.8826, 0.4906, 0.8826, 0.4906, 0.7652, 0.5007, 0.7652, 0.5007, 0.8826, 0.5007, 0.8826, 0.5007, 0.7652, 0.5118, 0.7652, 0.5118, 0.8826, 0.5118, 0.8826, 0.5118, 0.7652, 0.5232, 0.7652, 0.5232, 0.8826, 0.5232, 0.8826, 0.5232, 0.7652, 0.5347, 0.7652, 0.5347, 0.8826, 0.5347, 0.8826, 0.5347, 0.7652, 0.5457, 0.7652, 0.5457, 0.8826, 0.5457, 0.8826, 0.5457, 0.7652, 0.5558, 0.7652, 0.5558, 0.8826, 0.5558, 0.8826, 0.5558, 0.7652, 0.5647, 0.7652, 0.5647, 0.8826, 0.2846, 0.9314, 0.2846, 0.814, 0.2935, 0.814, 0.2935, 0.9314, 0.2935, 0.9314, 0.2935, 0.814, 0.3036, 0.814, 0.3036, 0.9314, 0.3036, 0.9314, 0.3036, 0.814, 0.3146, 0.814, 0.3146, 0.9314, 0.3146, 0.9314, 0.3146, 0.814, 0.3261, 0.814, 0.3261, 0.9314, 0.3261, 0.9314, 0.3261, 0.814, 0.3375, 0.814, 0.3375, 0.9314, 0.3375, 0.9314, 0.3375, 0.814, 0.3485, 0.814, 0.3485, 0.9314, 0.3485, 0.9314, 0.3485, 0.814, 0.3587, 0.814, 0.3587, 0.9314, 0.3587, 0.9314, 0.3587, 0.814, 0.3677, 0.814, 0.3677, 0.9314, 0.5895, 0.8826, 0.5895, 0.7652, 0.5984, 0.7652, 0.5984, 0.8826, 0.5984, 0.8826, 0.5984, 0.7652, 0.6085, 0.7652, 0.6085, 0.8826, 0.6085, 0.8826, 0.6085, 0.7652, 0.6196, 0.7652, 0.6196, 0.8826, 0.6196, 0.8826, 0.6196, 0.7652, 0.631, 0.7652, 0.631, 0.8826, 0.631, 0.8826, 0.631, 0.7652, 0.6425, 0.7652, 0.6425, 0.8826, 0.6425, 0.8826, 0.6425, 0.7652, 0.6535, 0.7652, 0.6535, 0.8826, 0.6535, 0.8826, 0.6535, 0.7652, 0.6636, 0.7652, 0.6636, 0.8826, 0.6636, 0.8826, 0.6636, 0.7652, 0.6725, 0.7652, 0.6725, 0.8826, 0.8465, 0.7904, 0.8465, 0.673, 0.8554, 0.673, 0.8554, 0.7904, 0.8554, 0.7904, 0.8554, 0.673, 0.8656, 0.673, 0.8656, 0.7904, 0.2977, 0.7681, 0.2913, 0.7585, 0.2869, 0.7479, 0.2846, 0.7366, 0.2846, 0.7251, 0.2869, 0.7138, 0.2913, 0.7032, 0.2977, 0.6936, 0.3058, 0.6855, 0.3154, 0.6791, 0.326, 0.6747, 0.3373, 0.6724, 0.3488, 0.6724, 0.3601, 0.6747, 0.3707, 0.6791, 0.3803, 0.6855, 0.3884, 0.6936, 0.3948, 0.7032, 0.3992, 0.7138, 0.4015, 0.7251, 0.4015, 0.7366, 0.3992, 0.7479, 0.3948, 0.7585, 0.3884, 0.7681, 0.3803, 0.7762, 0.3707, 0.7826, 0.3601, 0.787, 0.3488, 0.7892, 0.3373, 0.7892, 0.326, 0.787, 0.3154, 0.7826, 0.3058, 0.7762, 0.8656, 0.7904, 0.8656, 0.673, 0.8766, 0.673, 0.8766, 0.7904, 0.8766, 0.7904, 0.8766, 0.673, 0.8881, 0.673, 0.8881, 0.7904, 0.4015, 0.595, 0.3992, 0.6062, 0.3948, 0.6169, 0.3884, 0.6264, 0.3803, 0.6346, 0.3707, 0.641, 0.3601, 0.6454, 0.3488, 0.6476, 0.3373, 0.6476, 0.326, 0.6454, 0.3154, 0.641, 0.3058, 0.6346, 0.2977, 0.6264, 0.2913, 0.6169, 0.2869, 0.6062, 0.2846, 0.595, 0.2846, 0.5835, 0.2869, 0.5722, 0.2913, 0.5615, 0.2977, 0.552, 0.3058, 0.5438, 0.3154, 0.5374, 0.326, 0.533, 0.3373, 0.5308, 0.3488, 0.5308, 0.3601, 0.533, 0.3707, 0.5374, 0.3803, 0.5438, 0.3884, 0.552, 0.3948, 0.5615, 0.3992, 0.5722, 0.4015, 0.5835, 0.685, 0.9383, 0.685, 0.9115, 0.6919, 0.9115, 0.6919, 0.9383, 0.8257, 0.8103, 0.8361, 0.8103, 0.8361, 0.8155, 0.8257, 0.8155, 0.8257, 0.8155, 0.8361, 0.8155, 0.8361, 0.8239, 0.8257, 0.8239, 0.8257, 0.8239, 0.8361, 0.8239, 0.8361, 0.8353, 0.8257, 0.8353, 0.8257, 0.8353, 0.8361, 0.8353, 0.8361, 0.8491, 0.8257, 0.8491, 0.8257, 0.8491, 0.8361, 0.8491, 0.8362, 0.8649, 0.8257, 0.8649, 0.8257, 0.8649, 0.8362, 0.8649, 0.8362, 0.882, 0.8258, 0.882, 0.8258, 0.882, 0.8362, 0.882, 0.8362, 0.8998, 0.8258, 0.8998, 0.8258, 0.8998, 0.8362, 0.8998, 0.8362, 0.9175, 0.8258, 0.9175, 0.8258, 0.9175, 0.8362, 0.9175, 0.8362, 0.9347, 0.8257, 0.9347, 0.8257, 0.9347, 0.8362, 0.9347, 0.8361, 0.9504, 0.8257, 0.9504, 0.8257, 0.9504, 0.8361, 0.9504, 0.8361, 0.9642, 0.8257, 0.9642, 0.8257, 0.9642, 0.8361, 0.9642, 0.8361, 0.9756, 0.8257, 0.9756, 0.8257, 0.9756, 0.8361, 0.9756, 0.8361, 0.984, 0.8257, 0.984, 0.8257, 0.984, 0.8361, 0.984, 0.8361, 0.9892, 0.8257, 0.9892, 0.5851, 0.9426, 0.5851, 0.9893, 0.5731, 0.9893, 0.5731, 0.9426, 0.5731, 0.9426, 0.5731, 0.9893, 0.561, 0.9893, 0.561, 0.9426, 0.8199, 0.9874, 0.8097, 0.9874, 0.8097, 0.9824, 0.8199, 0.9824, 0.8199, 0.9824, 0.8097, 0.9824, 0.8097, 0.9742, 0.8198, 0.9742, 0.8198, 0.9742, 0.8097, 0.9742, 0.8097, 0.9631, 0.8198, 0.9631, 0.8198, 0.9631, 0.8097, 0.9631, 0.8097, 0.9496, 0.8198, 0.9496, 0.8198, 0.9496, 0.8097, 0.9496, 0.8097, 0.9342, 0.8198, 0.9342, 0.8198, 0.9342, 0.8097, 0.9342, 0.8097, 0.9176, 0.8198, 0.9176, 0.8198, 0.9176, 0.8097, 0.9176, 0.8097, 0.9002, 0.8198, 0.9002, 0.8198, 0.9002, 0.8097, 0.9002, 0.8097, 0.8828, 0.8198, 0.8828, 0.8198, 0.8828, 0.8097, 0.8828, 0.8097, 0.8662, 0.8198, 0.8662, 0.8198, 0.8662, 0.8097, 0.8662, 0.8097, 0.8508, 0.8198, 0.8508, 0.8198, 0.8508, 0.8097, 0.8508, 0.8097, 0.8373, 0.8198, 0.8373, 0.8198, 0.8373, 0.8097, 0.8373, 0.8097, 0.8262, 0.8198, 0.8262, 0.8198, 0.8262, 0.8097, 0.8262, 0.8097, 0.818, 0.8199, 0.818, 0.9485, 0.01334, 0.9499, 0.0124, 0.9513, 0.0133, 0.9527, 0.016, 0.954, 0.02041, 0.9552, 0.02634, 0.9562, 0.03358, 0.957, 0.04185, 0.9575, 0.05083, 0.9578, 0.06016, 0.9578, 0.0695, 0.9575, 0.07849, 0.957, 0.08678, 0.9562, 0.09405, 0.9552, 0.1, 0.954, 0.1045, 0.9527, 0.1072, 0.9513, 0.1081, 0.9499, 0.1072, 0.9485, 0.1045, 0.9472, 0.1001, 0.946, 0.0942, 0.945, 0.08696, 0.9442, 0.07869, 0.9436, 0.06971, 0.9434, 0.06038, 0.9434, 0.05104, 0.9436, 0.04205, 0.9442, 0.03376, 0.945, 0.02649, 0.946, 0.02053, 0.9472, 0.01608, 0.8199, 0.818, 0.8097, 0.818, 0.8097, 0.813, 0.8199, 0.813, 0.6781, 0.9383, 0.6781, 0.9115, 0.685, 0.9115, 0.685, 0.9383, 0.6111, 0.9909, 0.6111, 0.9441, 0.6231, 0.9441, 0.6231, 0.9909, 0.9779, 0.5089, 0.9888, 0.5089, 0.9889, 0.5143, 0.9779, 0.5143, 0.9779, 0.5143, 0.9889, 0.5143, 0.9889, 0.5232, 0.9779, 0.5232, 0.9779, 0.5232, 0.9889, 0.5232, 0.9889, 0.5351, 0.9779, 0.5351, 0.9779, 0.5351, 0.9889, 0.5351, 0.9889, 0.5496, 0.978, 0.5496, 0.978, 0.5496, 0.9889, 0.5496, 0.9889, 0.5661, 0.978, 0.5661, 0.978, 0.5661, 0.9889, 0.5661, 0.9889, 0.5841, 0.978, 0.5841, 0.978, 0.5841, 0.9889, 0.5841, 0.9889, 0.6028, 0.978, 0.6028, 0.978, 0.6028, 0.9889, 0.6028, 0.9889, 0.6215, 0.978, 0.6215, 0.978, 0.6215, 0.9889, 0.6215, 0.9889, 0.6394, 0.978, 0.6394, 0.978, 0.6394, 0.9889, 0.6394, 0.9889, 0.656, 0.978, 0.656, 0.978, 0.656, 0.9889, 0.656, 0.9889, 0.6705, 0.9779, 0.6705, 0.9779, 0.6705, 0.9889, 0.6705, 0.9889, 0.6824, 0.9779, 0.6824, 0.9779, 0.6824, 0.9889, 0.6824, 0.9889, 0.6912, 0.9779, 0.6912, 0.9779, 0.6912, 0.9889, 0.6912, 0.9888, 0.6967, 0.9779, 0.6967, 0.6596, 0.9457, 0.6596, 0.9924, 0.6475, 0.9924, 0.6475, 0.9457, 0.6475, 0.9457, 0.6475, 0.9924, 0.6355, 0.9924, 0.6355, 0.9457, 0.9625, 0.6958, 0.9516, 0.6958, 0.9516, 0.6904, 0.9625, 0.6904, 0.9625, 0.6904, 0.9516, 0.6904, 0.9516, 0.6815, 0.9625, 0.6815, 0.9625, 0.6815, 0.9516, 0.6815, 0.9516, 0.6696, 0.9625, 0.6696, 0.9625, 0.6696, 0.9516, 0.6696, 0.9516, 0.6551, 0.9625, 0.6551, 0.9625, 0.6551, 0.9516, 0.6551, 0.9516, 0.6386, 0.9625, 0.6386, 0.9625, 0.6386, 0.9516, 0.6386, 0.9516, 0.6206, 0.9625, 0.6206, 0.9625, 0.6206, 0.9516, 0.6206, 0.9516, 0.6019, 0.9625, 0.6019, 0.9625, 0.6019, 0.9516, 0.6019, 0.9516, 0.5832, 0.9625, 0.5832, 0.9625, 0.5832, 0.9516, 0.5832, 0.9516, 0.5653, 0.9625, 0.5653, 0.9625, 0.5653, 0.9516, 0.5653, 0.9516, 0.5487, 0.9625, 0.5487, 0.9625, 0.5487, 0.9516, 0.5487, 0.9516, 0.5342, 0.9625, 0.5342, 0.9625, 0.5342, 0.9516, 0.5342, 0.9516, 0.5223, 0.9625, 0.5223, 0.9625, 0.5223, 0.9516, 0.5223, 0.9516, 0.5134, 0.9625, 0.5134, 0.2198, 0.8557, 0.2212, 0.8548, 0.2226, 0.8557, 0.224, 0.8584, 0.2254, 0.8628, 0.2265, 0.8687, 0.2275, 0.876, 0.2283, 0.8842, 0.2289, 0.8932, 0.2292, 0.9026, 0.2292, 0.9119, 0.2289, 0.9209, 0.2283, 0.9292, 0.2275, 0.9364, 0.2265, 0.9424, 0.2254, 0.9469, 0.224, 0.9496, 0.2226, 0.9505, 0.2212, 0.9496, 0.2198, 0.9469, 0.2185, 0.9425, 0.2173, 0.9366, 0.2163, 0.9294, 0.2155, 0.9211, 0.215, 0.9121, 0.2147, 0.9028, 0.2147, 0.8934, 0.215, 0.8844, 0.2155, 0.8762, 0.2163, 0.8689, 0.2173, 0.8629, 0.2185, 0.8585, 0.9625, 0.5134, 0.9516, 0.5134, 0.9516, 0.508, 0.9625, 0.508, 0.599, 0.9909, 0.599, 0.9441, 0.6111, 0.9441, 0.6111, 0.9909, 0.684, 0.9854, 0.684, 0.9596, 0.6961, 0.9596, 0.6961, 0.9854, 0.949, 0.708, 0.9582, 0.708, 0.9582, 0.7163, 0.949, 0.7163, 0.949, 0.7163, 0.9582, 0.7163, 0.9582, 0.7298, 0.949, 0.7298, 0.949, 0.7298, 0.9582, 0.7298, 0.9582, 0.748, 0.949, 0.748, 0.949, 0.748, 0.9582, 0.748, 0.9582, 0.7702, 0.949, 0.7702, 0.949, 0.7702, 0.9582, 0.7702, 0.9583, 0.7955, 0.949, 0.7955, 0.949, 0.7955, 0.9583, 0.7955, 0.9583, 0.8229, 0.949, 0.8229, 0.949, 0.8229, 0.9583, 0.8229, 0.9583, 0.8514, 0.9491, 0.8514, 0.9491, 0.8514, 0.9583, 0.8514, 0.9583, 0.88, 0.949, 0.88, 0.949, 0.88, 0.9583, 0.88, 0.9583, 0.9074, 0.949, 0.9074, 0.949, 0.9074, 0.9583, 0.9074, 0.9582, 0.9327, 0.949, 0.9327, 0.949, 0.9327, 0.9582, 0.9327, 0.9582, 0.9549, 0.949, 0.9549, 0.949, 0.9549, 0.9582, 0.9549, 0.9582, 0.9731, 0.949, 0.9731, 0.949, 0.9731, 0.9582, 0.9731, 0.9582, 0.9866, 0.949, 0.9866, 0.949, 0.9866, 0.9582, 0.9866, 0.9582, 0.9949, 0.949, 0.9949, 0.5856, 0.9009, 0.5856, 0.9236, 0.575, 0.9236, 0.575, 0.9009, 0.575, 0.9009, 0.575, 0.9236, 0.5644, 0.9236, 0.5644, 0.9009, 0.98, 0.9949, 0.9708, 0.9949, 0.9707, 0.9865, 0.9799, 0.9865, 0.9799, 0.9865, 0.9707, 0.9865, 0.9707, 0.973, 0.9799, 0.973, 0.9799, 0.973, 0.9707, 0.973, 0.9707, 0.9548, 0.9799, 0.9548, 0.9799, 0.9548, 0.9707, 0.9548, 0.9707, 0.9327, 0.9799, 0.9327, 0.9799, 0.9327, 0.9707, 0.9327, 0.9707, 0.9074, 0.9799, 0.9074, 0.9799, 0.9074, 0.9707, 0.9074, 0.9707, 0.8799, 0.9799, 0.8799, 0.9799, 0.8799, 0.9707, 0.8799, 0.9707, 0.8514, 0.9799, 0.8514, 0.9799, 0.8514, 0.9707, 0.8514, 0.9707, 0.8229, 0.9799, 0.8229, 0.9799, 0.8229, 0.9707, 0.8229, 0.9707, 0.7954, 0.9799, 0.7954, 0.9799, 0.7954, 0.9707, 0.7954, 0.9707, 0.7701, 0.9799, 0.7701, 0.9799, 0.7701, 0.9707, 0.7701, 0.9707, 0.748, 0.9799, 0.748, 0.9799, 0.748, 0.9707, 0.748, 0.9707, 0.7298, 0.9799, 0.7298, 0.9799, 0.7298, 0.9707, 0.7298, 0.9707, 0.7162, 0.9799, 0.7162, 0.9499, 0.1338, 0.9513, 0.1329, 0.9527, 0.1339, 0.954, 0.1366, 0.9552, 0.1411, 0.9562, 0.147, 0.957, 0.1543, 0.9575, 0.1626, 0.9578, 0.1716, 0.9578, 0.1809, 0.9575, 0.1903, 0.957, 0.1992, 0.9562, 0.2075, 0.9552, 0.2147, 0.954, 0.2207, 0.9527, 0.2251, 0.9513, 0.2278, 0.9499, 0.2287, 0.9485, 0.2277, 0.9472, 0.225, 0.946, 0.2206, 0.945, 0.2146, 0.9442, 0.2073, 0.9436, 0.199, 0.9434, 0.19, 0.9434, 0.1807, 0.9436, 0.1714, 0.9442, 0.1624, 0.945, 0.1541, 0.946, 0.1469, 0.9472, 0.1409, 0.9485, 0.1365, 0.9799, 0.7162, 0.9707, 0.7162, 0.9708, 0.7079, 0.98, 0.7079, 0.6719, 0.9854, 0.6719, 0.9596, 0.684, 0.9596, 0.684, 0.9854, 0.5209, 0.7404, 0.515, 0.7404, 0.4817, 0.5172, 0.5541, 0.5172, 0.6514, 0.7404, 0.5789, 0.7404, 0.6122, 0.5172, 0.6181, 0.5172, 0.4817, 0.2356, 0.5685, 0.0124, 0.5685, 0.4924, 0.4817, 0.2692, 0.5933, 0.0124, 0.6801, 0.2356, 0.6801, 0.2692, 0.5933, 0.4924])
me_cylinder_003.materials.append(mat_material_005)
me_cylinder_003.materials.append(mat_material_001)
me_cylinder_003.update()
me_cylinder_003.normals_split_custom_set([tuple(v) for v in zip(*[iter([0.09802, 0.9952, 0.0, 0.09802, 0.9952, 0.0, 0.09802, 0.9952, 0.0, 0.09802, 0.9952, 0.0, 0.2903, 0.9569, 0.0, 0.2903, 0.9569, 0.0, 0.2903, 0.9569, 0.0, 0.2903, 0.9569, 0.0, 0.4714, 0.8819, 0.0, 0.4714, 0.8819, 0.0, 0.4714, 0.8819, 0.0, 0.4714, 0.8819, 0.0, 0.6344, 0.773, 0.0, 0.6344, 0.773, 0.0, 0.6344, 0.773, 0.0, 0.6344, 0.773, 0.0, 0.773, 0.6344, 0.0, 0.773, 0.6344, 0.0, 0.773, 0.6344, 0.0, 0.773, 0.6344, 0.0, 0.8819, 0.4714, 0.0, 0.8819, 0.4714, 0.0, 0.8819, 0.4714, 0.0, 0.8819, 0.4714, 0.0, 0.9569, 0.2903, 0.0, 0.9569, 0.2903, 0.0, 0.9569, 0.2903, 0.0, 0.9569, 0.2903, 0.0, 0.9952, 0.09802, 0.0, 0.9952, 0.09802, 0.0, 0.9952, 0.09802, 0.0, 0.9952, 0.09802, 0.0, 0.9952, -0.09802, 0.0, 0.9952, -0.09802, 0.0, 0.9952, -0.09802, 0.0, 0.9952, -0.09802, 0.0, 0.9569, -0.2903, 0.0, 0.9569, -0.2903, 0.0, 0.9569, -0.2903, 0.0, 0.9569, -0.2903, 0.0, 0.8819, -0.4714, 0.0, 0.8819, -0.4714, 0.0, 0.8819, -0.4714, 0.0, 0.8819, -0.4714, 0.0, 0.773, -0.6344, 0.0, 0.773, -0.6344, 0.0, 0.773, -0.6344, 0.0, 0.773, -0.6344, 0.0, 0.6344, -0.773, 0.0, 0.6344, -0.773, 0.0, 0.6344, -0.773, 0.0, 0.6344, -0.773, 0.0, 0.4714, -0.8819, 0.0, 0.4714, -0.8819, 0.0, 0.4714, -0.8819, 0.0, 0.4714, -0.8819, 0.0, 0.2903, -0.9569, 0.0, 0.2903, -0.9569, 0.0, 0.2903, -0.9569, 0.0, 0.2903, -0.9569, 0.0, 0.09802, -0.9952, 0.0, 0.09802, -0.9952, 0.0, 0.09802, -0.9952, 0.0, 0.09802, -0.9952, 0.0, -0.09802, -0.9952, 0.0, -0.09802, -0.9952, 0.0, -0.09802, -0.9952, 0.0, -0.09802, -0.9952, 0.0, -0.2903, -0.9569, 0.0, -0.2903, -0.9569, 0.0, -0.2903, -0.9569, 0.0, -0.2903, -0.9569, 0.0, -0.4714, -0.8819, 0.0, -0.4714, -0.8819, 0.0, -0.4714, -0.8819, 0.0, -0.4714, -0.8819, 0.0, -0.6344, -0.773, 0.0, -0.6344, -0.773, 0.0, -0.6344, -0.773, 0.0, -0.6344, -0.773, 0.0, -0.773, -0.6344, 0.0, -0.773, -0.6344, 0.0, -0.773, -0.6344, 0.0, -0.773, -0.6344, 0.0, -0.8819, -0.4714, 0.0, -0.8819, -0.4714, 0.0, -0.8819, -0.4714, 0.0, -0.8819, -0.4714, 0.0, -0.9569, -0.2903, 0.0, -0.9569, -0.2903, 0.0, -0.9569, -0.2903, 0.0, -0.9569, -0.2903, 0.0, -0.9952, -0.09802, 0.0, -0.9952, -0.09802, 0.0, -0.9952, -0.09802, 0.0, -0.9952, -0.09802, 0.0, -0.9952, 0.09802, 0.0, -0.9952, 0.09802, 0.0, -0.9952, 0.09802, 0.0, -0.9952, 0.09802, 0.0, -0.9569, 0.2903, 0.0, -0.9569, 0.2903, 0.0, -0.9569, 0.2903, 0.0, -0.9569, 0.2903, 0.0, -0.8819, 0.4714, 0.0, -0.8819, 0.4714, 0.0, -0.8819, 0.4714, 0.0, -0.8819, 0.4714, 0.0, -0.773, 0.6344, 0.0, -0.773, 0.6344, 0.0, -0.773, 0.6344, 0.0, -0.773, 0.6344, 0.0, -0.6344, 0.773, 0.0, -0.6344, 0.773, 0.0, -0.6344, 0.773, 0.0, -0.6344, 0.773, 0.0, -0.4714, 0.8819, 0.0, -0.4714, 0.8819, 0.0, -0.4714, 0.8819, 0.0, -0.4714, 0.8819, 0.0, 6.445e-08, 0.0, 1.0, 6.445e-08, 0.0, 1.0, 6.445e-08, 0.0, 1.0, 6.445e-08, 0.0, 1.0, 6.445e-08, 0.0, 1.0, 6.445e-08, 0.0, 1.0, 6.445e-08, 0.0, 1.0, 6.445e-08, 0.0, 1.0, 6.445e-08, 0.0, 1.0, 6.445e-08, 0.0, 1.0, 6.445e-08, 0.0, 1.0, 6.445e-08, 0.0, 1.0, 6.445e-08, 0.0, 1.0, 6.445e-08, 0.0, 1.0, 6.445e-08, 0.0, 1.0, 6.445e-08, 0.0, 1.0, 6.445e-08, 0.0, 1.0, 6.445e-08, 0.0, 1.0, 6.445e-08, 0.0, 1.0, 6.445e-08, 0.0, 1.0, 6.445e-08, 0.0, 1.0, 6.445e-08, 0.0, 1.0, 6.445e-08, 0.0, 1.0, 6.445e-08, 0.0, 1.0, 6.445e-08, 0.0, 1.0, 6.445e-08, 0.0, 1.0, 6.445e-08, 0.0, 1.0, 6.445e-08, 0.0, 1.0, 6.445e-08, 0.0, 1.0, 6.445e-08, 0.0, 1.0, 6.445e-08, 0.0, 1.0, 6.445e-08, 0.0, 1.0, -0.2903, 0.9569, 0.0, -0.2903, 0.9569, 0.0, -0.2903, 0.9569, 0.0, -0.2903, 0.9569, 0.0, -0.09802, 0.9952, 0.0, -0.09802, 0.9952, 0.0, -0.09802, 0.9952, 0.0, -0.09802, 0.9952, 0.0, -4.774e-09, 0.0, -1.0, -4.774e-09, 0.0, -1.0, -4.774e-09, 0.0, -1.0, -4.774e-09, 0.0, -1.0, -4.774e-09, 0.0, -1.0, -4.774e-09, 0.0, -1.0, -4.774e-09, 0.0, -1.0, -4.774e-09, 0.0, -1.0, -4.774e-09, 0.0, -1.0, -4.774e-09, 0.0, -1.0, -4.774e-09, 0.0, -1.0, -4.774e-09, 0.0, -1.0, -4.774e-09, 0.0, -1.0, -4.774e-09, 0.0, -1.0, -4.774e-09, 0.0, -1.0, -4.774e-09, 0.0, -1.0, -4.774e-09, 0.0, -1.0, -4.774e-09, 0.0, -1.0, -4.774e-09, 0.0, -1.0, -4.774e-09, 0.0, -1.0, -4.774e-09, 0.0, -1.0, -4.774e-09, 0.0, -1.0, -4.774e-09, 0.0, -1.0, -4.774e-09, 0.0, -1.0, -4.774e-09, 0.0, -1.0, -4.774e-09, 0.0, -1.0, -4.774e-09, 0.0, -1.0, -4.774e-09, 0.0, -1.0, -4.774e-09, 0.0, -1.0, -4.774e-09, 0.0, -1.0, -4.774e-09, 0.0, -1.0, -4.774e-09, 0.0, -1.0, 0.0, -1.0, 3.172e-08, 0.0, -1.0, 3.172e-08, 0.0, -1.0, 3.172e-08, 0.0, -1.0, 3.172e-08, 0.0, -7.331e-07, -1.0, 0.0, -7.331e-07, -1.0, 0.0, -7.331e-07, -1.0, 0.0, -7.331e-07, -1.0, -1.0, 1.851e-08, 0.0, -1.0, 1.851e-08, 0.0, -1.0, 1.851e-08, 0.0, -1.0, 1.851e-08, 0.0, 0.0, 1.0, -2.837e-08, 0.0, 1.0, -2.837e-08, 0.0, 1.0, -2.837e-08, 0.0, 1.0, -2.837e-08, 1.0, -1.851e-08, 0.0, 1.0, -1.851e-08, 0.0, 1.0, -1.851e-08, 0.0, 1.0, -1.851e-08, 0.0, 0.0, 7.331e-07, 1.0, 0.0, 7.331e-07, 1.0, 0.0, 7.331e-07, 1.0, 0.0, 7.331e-07, 1.0, -1.666e-10, 0.5466, 0.8374, -1.666e-10, 0.5466, 0.8374, -1.666e-10, 0.5466, 0.8374, -1.666e-10, 0.5466, 0.8374, 0.0, 0.8954, 0.4454, 0.0, 0.8954, 0.4454, 0.0, 0.8954, 0.4454, 0.0, 0.8954, 0.4454, 0.0, 0.9624, 0.2717, 0.0, 0.9624, 0.2717, 0.0, 0.9624, 0.2717, 0.0, 0.9624, 0.2717, 0.0, 0.9835, 0.1808, 0.0, 0.9835, 0.1808, 0.0, 0.9835, 0.1808, 0.0, 0.9835, 0.1808, 0.0, 0.9924, 0.1229, 0.0, 0.9924, 0.1229, 0.0, 0.9924, 0.1229, 0.0, 0.9924, 0.1229, 0.0, 0.9968, 0.08039, 0.0, 0.9968, 0.08039, 0.0, 0.9968, 0.08039, 0.0, 0.9968, 0.08039, 0.0, 0.999, 0.04572, 0.0, 0.999, 0.04572, 0.0, 0.999, 0.04572, 0.0, 0.999, 0.04572, 0.0, 0.9999, 0.01486, 0.0, 0.9999, 0.01486, 0.0, 0.9999, 0.01486, 0.0, 0.9999, 0.01486, 0.0, 0.9999, -0.01486, 0.0, 0.9999, -0.01486, 0.0, 0.9999, -0.01486, 0.0, 0.9999, -0.01486, 0.0, 0.999, -0.04572, 0.0, 0.999, -0.04572, 0.0, 0.999, -0.04572, 0.0, 0.999, -0.04572, 0.0, 0.9968, -0.08039, 0.0, 0.9968, -0.08039, 0.0, 0.9968, -0.08039, 0.0, 0.9968, -0.08039, 6.648e-07, 0.9924, -0.1229, 6.648e-07, 0.9924, -0.1229, 6.648e-07, 0.9924, -0.1229, 6.648e-07, 0.9924, -0.1229, 6.012e-07, 0.9835, -0.1808, 6.012e-07, 0.9835, -0.1808, 6.012e-07, 0.9835, -0.1808, 6.012e-07, 0.9835, -0.1808, 0.0, 0.9624, -0.2717, 0.0, 0.9624, -0.2717, 0.0, 0.9624, -0.2717, 0.0, 0.9624, -0.2717, 0.0, 0.8954, -0.4454, 0.0, 0.8954, -0.4454, 0.0, 0.8954, -0.4454, 0.0, 0.8954, -0.4454, 0.0, 0.5466, -0.8374, 0.0, 0.5466, -0.8374, 0.0, 0.5466, -0.8374, 0.0, 0.5466, -0.8374, 0.0, -0.5466, -0.8374, 0.0, -0.5466, -0.8374, 0.0, -0.5466, -0.8374, 0.0, -0.5466, -0.8374, 0.0, -0.8954, -0.4454, 0.0, -0.8954, -0.4454, 0.0, -0.8954, -0.4454, 0.0, -0.8954, -0.4454, 0.0, -0.9624, -0.2717, 0.0, -0.9624, -0.2717, 0.0, -0.9624, -0.2717, 0.0, -0.9624, -0.2717, -3.801e-07, -0.9835, -0.1808, -3.801e-07, -0.9835, -0.1808, -3.801e-07, -0.9835, -0.1808, -3.801e-07, -0.9835, -0.1808, -2.987e-07, -0.9924, -0.1229, -2.987e-07, -0.9924, -0.1229, -2.987e-07, -0.9924, -0.1229, -2.987e-07, -0.9924, -0.1229, 0.0, -0.9968, -0.08039, 0.0, -0.9968, -0.08039, 0.0, -0.9968, -0.08039, 0.0, -0.9968, -0.08039, 0.0, -0.999, -0.04572, 0.0, -0.999, -0.04572, 0.0, -0.999, -0.04572, 0.0, -0.999, -0.04572, 0.0, -0.9999, -0.01486, 0.0, -0.9999, -0.01486, 0.0, -0.9999, -0.01486, 0.0, -0.9999, -0.01486, 0.0, -0.9999, 0.01486, 0.0, -0.9999, 0.01486, 0.0, -0.9999, 0.01486, 0.0, -0.9999, 0.01486, 0.0, -0.999, 0.04572, 0.0, -0.999, 0.04572, 0.0, -0.999, 0.04572, 0.0, -0.999, 0.04572, 0.0, -0.9968, 0.08039, 0.0, -0.9968, 0.08039, 0.0, -0.9968, 0.08039, 0.0, -0.9968, 0.08039, 0.0, -0.9924, 0.1229, 0.0, -0.9924, 0.1229, 0.0, -0.9924, 0.1229, 0.0, -0.9924, 0.1229, -2.297e-07, -0.9835, 0.1808, -2.297e-07, -0.9835, 0.1808, -2.297e-07, -0.9835, 0.1808, -2.297e-07, -0.9835, 0.1808, -5.826e-07, -0.9624, 0.2717, -5.826e-07, -0.9624, 0.2717, -5.826e-07, -0.9624, 0.2717, -5.826e-07, -0.9624, 0.2717, 1.0, 2.922e-08, 0.0, 1.0, 2.922e-08, 0.0, 1.0, 2.922e-08, 0.0, 1.0, 2.922e-08, 0.0, 1.0, 2.922e-08, 0.0, 1.0, 2.922e-08, 0.0, 1.0, 2.922e-08, 0.0, 1.0, 2.922e-08, 0.0, 1.0, 2.922e-08, 0.0, 1.0, 2.922e-08, 0.0, 1.0, 2.922e-08, 0.0, 1.0, 2.922e-08, 0.0, 1.0, 2.922e-08, 0.0, 1.0, 2.922e-08, 0.0, 1.0, 2.922e-08, 0.0, 1.0, 2.922e-08, 0.0, 1.0, 2.922e-08, 0.0, 1.0, 2.922e-08, 0.0, 1.0, 2.922e-08, 0.0, 1.0, 2.922e-08, 0.0, 1.0, 2.922e-08, 0.0, 1.0, 2.922e-08, 0.0, 1.0, 2.922e-08, 0.0, 1.0, 2.922e-08, 0.0, 1.0, 2.922e-08, 0.0, 1.0, 2.922e-08, 0.0, 1.0, 2.922e-08, 0.0, 1.0, 2.922e-08, 0.0, 1.0, 2.922e-08, 0.0, 1.0, 2.922e-08, 0.0, 1.0, 2.922e-08, 0.0, 1.0, 2.922e-08, 0.0, -4.785e-07, -0.8954, 0.4454, -4.785e-07, -0.8954, 0.4454, -4.785e-07, -0.8954, 0.4454, -4.785e-07, -0.8954, 0.4454, -3.391e-07, -0.5466, 0.8374, -3.391e-07, -0.5466, 0.8374, -3.391e-07, -0.5466, 0.8374, -3.391e-07, -0.5466, 0.8374, 0.0, -1.0, 0.0, 0.0, -1.0, 0.0, 0.0, -1.0, 0.0, 0.0, -1.0, 0.0, 0.0, -5.492e-07, -1.0, 0.0, -5.492e-07, -1.0, 0.0, -5.492e-07, -1.0, 0.0, -5.492e-07, -1.0, -1.0, 8.259e-09, 0.0, -1.0, 8.259e-09, 0.0, -1.0, 8.259e-09, 0.0, -1.0, 8.259e-09, 0.0, 0.0, 1.0, 0.0, 0.0, 1.0, 0.0, 0.0, 1.0, 0.0, 0.0, 1.0, 0.0, 1.0, -8.259e-09, 0.0, 1.0, -8.259e-09, 0.0, 1.0, -8.259e-09, 0.0, 1.0, -8.259e-09, 0.0, 0.0, 5.492e-07, 1.0, 0.0, 5.492e-07, 1.0, 0.0, 5.492e-07, 1.0, 0.0, 5.492e-07, 1.0, 0.09802, 0.9952, 0.0, 0.09802, 0.9952, 0.0, 0.09802, 0.9952, 0.0, 0.09802, 0.9952, 0.0, 0.2903, 0.9569, 0.0, 0.2903, 0.9569, 0.0, 0.2903, 0.9569, 0.0, 0.2903, 0.9569, 0.0, 0.4714, 0.8819, 0.0, 0.4714, 0.8819, 0.0, 0.4714, 0.8819, 0.0, 0.4714, 0.8819, 0.0, 0.6344, 0.773, 0.0, 0.6344, 0.773, 0.0, 0.6344, 0.773, 0.0, 0.6344, 0.773, 0.0, 0.773, 0.6344, 0.0, 0.773, 0.6344, 0.0, 0.773, 0.6344, 0.0, 0.773, 0.6344, 0.0, 0.8819, 0.4714, 0.0, 0.8819, 0.4714, 0.0, 0.8819, 0.4714, 0.0, 0.8819, 0.4714, 0.0, 0.9569, 0.2903, 0.0, 0.9569, 0.2903, 0.0, 0.9569, 0.2903, 0.0, 0.9569, 0.2903, 0.0, 0.9952, 0.09802, 0.0, 0.9952, 0.09802, 0.0, 0.9952, 0.09802, 0.0, 0.9952, 0.09802, 0.0, 0.9952, -0.09802, 0.0, 0.9952, -0.09802, 0.0, 0.9952, -0.09802, 0.0, 0.9952, -0.09802, 0.0, 0.9569, -0.2903, 0.0, 0.9569, -0.2903, 0.0, 0.9569, -0.2903, 0.0, 0.9569, -0.2903, 0.0, 0.8819, -0.4714, 0.0, 0.8819, -0.4714, 0.0, 0.8819, -0.4714, 0.0, 0.8819, -0.4714, 0.0, 0.773, -0.6344, 0.0, 0.773, -0.6344, 0.0, 0.773, -0.6344, 0.0, 0.773, -0.6344, 0.0, 0.6344, -0.773, 0.0, 0.6344, -0.773, 0.0, 0.6344, -0.773, 0.0, 0.6344, -0.773, 0.0, 0.4714, -0.8819, 0.0, 0.4714, -0.8819, 0.0, 0.4714, -0.8819, 0.0, 0.4714, -0.8819, 0.0, 0.2903, -0.9569, 0.0, 0.2903, -0.9569, 0.0, 0.2903, -0.9569, 0.0, 0.2903, -0.9569, 0.0, 0.09802, -0.9952, 0.0, 0.09802, -0.9952, 0.0, 0.09802, -0.9952, 0.0, 0.09802, -0.9952, 0.0, -0.09802, -0.9952, 0.0, -0.09802, -0.9952, 0.0, -0.09802, -0.9952, 0.0, -0.09802, -0.9952, 0.0, -0.2903, -0.9569, 0.0, -0.2903, -0.9569, 0.0, -0.2903, -0.9569, 0.0, -0.2903, -0.9569, 0.0, -0.4714, -0.8819, 0.0, -0.4714, -0.8819, 0.0, -0.4714, -0.8819, 0.0, -0.4714, -0.8819, 0.0, -0.6344, -0.773, 0.0, -0.6344, -0.773, 0.0, -0.6344, -0.773, 0.0, -0.6344, -0.773, 0.0, -0.773, -0.6344, 0.0, -0.773, -0.6344, 0.0, -0.773, -0.6344, 0.0, -0.773, -0.6344, 0.0, -0.8819, -0.4714, 0.0, -0.8819, -0.4714, 0.0, -0.8819, -0.4714, 0.0, -0.8819, -0.4714, 0.0, -0.9569, -0.2903, 0.0, -0.9569, -0.2903, 0.0, -0.9569, -0.2903, 0.0, -0.9569, -0.2903, 0.0, -0.9952, -0.09802, 0.0, -0.9952, -0.09802, 0.0, -0.9952, -0.09802, 0.0, -0.9952, -0.09802, 0.0, -0.9952, 0.09802, 0.0, -0.9952, 0.09802, 0.0, -0.9952, 0.09802, 0.0, -0.9952, 0.09802, 0.0, -0.9569, 0.2903, 0.0, -0.9569, 0.2903, 0.0, -0.9569, 0.2903, 0.0, -0.9569, 0.2903, 0.0, -0.8819, 0.4714, 0.0, -0.8819, 0.4714, 0.0, -0.8819, 0.4714, 0.0, -0.8819, 0.4714, 0.0, -0.773, 0.6344, 0.0, -0.773, 0.6344, 0.0, -0.773, 0.6344, 0.0, -0.773, 0.6344, 0.0, -0.6344, 0.773, 0.0, -0.6344, 0.773, 0.0, -0.6344, 0.773, 0.0, -0.6344, 0.773, 0.0, -0.4714, 0.8819, 0.0, -0.4714, 0.8819, 0.0, -0.4714, 0.8819, 0.0, -0.4714, 0.8819, 0.0, -2.626e-08, 0.0, 1.0, -2.626e-08, 0.0, 1.0, -2.626e-08, 0.0, 1.0, -2.626e-08, 0.0, 1.0, -2.626e-08, 0.0, 1.0, -2.626e-08, 0.0, 1.0, -2.626e-08, 0.0, 1.0, -2.626e-08, 0.0, 1.0, -2.626e-08, 0.0, 1.0, -2.626e-08, 0.0, 1.0, -2.626e-08, 0.0, 1.0, -2.626e-08, 0.0, 1.0, -2.626e-08, 0.0, 1.0, -2.626e-08, 0.0, 1.0, -2.626e-08, 0.0, 1.0, -2.626e-08, 0.0, 1.0, -2.626e-08, 0.0, 1.0, -2.626e-08, 0.0, 1.0, -2.626e-08, 0.0, 1.0, -2.626e-08, 0.0, 1.0, -2.626e-08, 0.0, 1.0, -2.626e-08, 0.0, 1.0, -2.626e-08, 0.0, 1.0, -2.626e-08, 0.0, 1.0, -2.626e-08, 0.0, 1.0, -2.626e-08, 0.0, 1.0, -2.626e-08, 0.0, 1.0, -2.626e-08, 0.0, 1.0, -2.626e-08, 0.0, 1.0, -2.626e-08, 0.0, 1.0, -2.626e-08, 0.0, 1.0, -2.626e-08, 0.0, 1.0, -0.2903, 0.9569, 0.0, -0.2903, 0.9569, 0.0, -0.2903, 0.9569, 0.0, -0.2903, 0.9569, 0.0, -0.09802, 0.9952, 0.0, -0.09802, 0.9952, 0.0, -0.09802, 0.9952, 0.0, -0.09802, 0.9952, 0.0, 1.671e-08, 0.0, -1.0, 1.671e-08, 0.0, -1.0, 1.671e-08, 0.0, -1.0, 1.671e-08, 0.0, -1.0, 1.671e-08, 0.0, -1.0, 1.671e-08, 0.0, -1.0, 1.671e-08, 0.0, -1.0, 1.671e-08, 0.0, -1.0, 1.671e-08, 0.0, -1.0, 1.671e-08, 0.0, -1.0, 1.671e-08, 0.0, -1.0, 1.671e-08, 0.0, -1.0, 1.671e-08, 0.0, -1.0, 1.671e-08, 0.0, -1.0, 1.671e-08, 0.0, -1.0, 1.671e-08, 0.0, -1.0, 1.671e-08, 0.0, -1.0, 1.671e-08, 0.0, -1.0, 1.671e-08, 0.0, -1.0, 1.671e-08, 0.0, -1.0, 1.671e-08, 0.0, -1.0, 1.671e-08, 0.0, -1.0, 1.671e-08, 0.0, -1.0, 1.671e-08, 0.0, -1.0, 1.671e-08, 0.0, -1.0, 1.671e-08, 0.0, -1.0, 1.671e-08, 0.0, -1.0, 1.671e-08, 0.0, -1.0, 1.671e-08, 0.0, -1.0, 1.671e-08, 0.0, -1.0, 1.671e-08, 0.0, -1.0, 1.671e-08, 0.0, -1.0, 0.0, 0.5466, 0.8374, 0.0, 0.5466, 0.8374, 0.0, 0.5466, 0.8374, 0.0, 0.5466, 0.8374, 0.0, 0.8954, 0.4454, 0.0, 0.8954, 0.4454, 0.0, 0.8954, 0.4454, 0.0, 0.8954, 0.4454, 0.0, 0.9624, 0.2717, 0.0, 0.9624, 0.2717, 0.0, 0.9624, 0.2717, 0.0, 0.9624, 0.2717, 0.0, 0.9835, 0.1808, 0.0, 0.9835, 0.1808, 0.0, 0.9835, 0.1808, 0.0, 0.9835, 0.1808, 0.0, 0.9924, 0.1229, 0.0, 0.9924, 0.1229, 0.0, 0.9924, 0.1229, 0.0, 0.9924, 0.1229, 0.0, 0.9968, 0.08039, 0.0, 0.9968, 0.08039, 0.0, 0.9968, 0.08039, 0.0, 0.9968, 0.08039, 0.0, 0.999, 0.04572, 0.0, 0.999, 0.04572, 0.0, 0.999, 0.04572, 0.0, 0.999, 0.04572, 0.0, 0.9999, 0.01486, 0.0, 0.9999, 0.01486, 0.0, 0.9999, 0.01486, 0.0, 0.9999, 0.01486, 0.0, 0.9999, -0.01486, 0.0, 0.9999, -0.01486, 0.0, 0.9999, -0.01486, 0.0, 0.9999, -0.01486, 0.0, 0.999, -0.04572, 0.0, 0.999, -0.04572, 0.0, 0.999, -0.04572, 0.0, 0.999, -0.04572, 0.0, 0.9968, -0.08039, 0.0, 0.9968, -0.08039, 0.0, 0.9968, -0.08039, 0.0, 0.9968, -0.08039, 0.0, 0.9924, -0.1229, 0.0, 0.9924, -0.1229, 0.0, 0.9924, -0.1229, 0.0, 0.9924, -0.1229, 0.0, 0.9835, -0.1808, 0.0, 0.9835, -0.1808, 0.0, 0.9835, -0.1808, 0.0, 0.9835, -0.1808, 0.0, 0.9624, -0.2717, 0.0, 0.9624, -0.2717, 0.0, 0.9624, -0.2717, 0.0, 0.9624, -0.2717, 0.0, 0.8954, -0.4454, 0.0, 0.8954, -0.4454, 0.0, 0.8954, -0.4454, 0.0, 0.8954, -0.4454, 0.0, 0.5466, -0.8374, 0.0, 0.5466, -0.8374, 0.0, 0.5466, -0.8374, 0.0, 0.5466, -0.8374, 0.0, -0.5466, -0.8374, 0.0, -0.5466, -0.8374, 0.0, -0.5466, -0.8374, 0.0, -0.5466, -0.8374, 0.0, -0.8954, -0.4454, 0.0, -0.8954, -0.4454, 0.0, -0.8954, -0.4454, 0.0, -0.8954, -0.4454, 0.0, -0.9624, -0.2717, 0.0, -0.9624, -0.2717, 0.0, -0.9624, -0.2717, 0.0, -0.9624, -0.2717, 0.0, -0.9835, -0.1808, 0.0, -0.9835, -0.1808, 0.0, -0.9835, -0.1808, 0.0, -0.9835, -0.1808, 0.0, -0.9924, -0.1229, 0.0, -0.9924, -0.1229, 0.0, -0.9924, -0.1229, 0.0, -0.9924, -0.1229, 0.0, -0.9968, -0.08039, 0.0, -0.9968, -0.08039, 0.0, -0.9968, -0.08039, 0.0, -0.9968, -0.08039, 0.0, -0.999, -0.04572, 0.0, -0.999, -0.04572, 0.0, -0.999, -0.04572, 0.0, -0.999, -0.04572, 0.0, -0.9999, -0.01486, 0.0, -0.9999, -0.01486, 0.0, -0.9999, -0.01486, 0.0, -0.9999, -0.01486, 0.0, -0.9999, 0.01486, 0.0, -0.9999, 0.01486, 0.0, -0.9999, 0.01486, 0.0, -0.9999, 0.01486, 0.0, -0.999, 0.04572, 0.0, -0.999, 0.04572, 0.0, -0.999, 0.04572, 0.0, -0.999, 0.04572, 0.0, -0.9968, 0.08039, 0.0, -0.9968, 0.08039, 0.0, -0.9968, 0.08039, 0.0, -0.9968, 0.08039, 0.0, -0.9924, 0.1229, 0.0, -0.9924, 0.1229, 0.0, -0.9924, 0.1229, 0.0, -0.9924, 0.1229, 0.0, -0.9835, 0.1808, 0.0, -0.9835, 0.1808, 0.0, -0.9835, 0.1808, 0.0, -0.9835, 0.1808, 0.0, -0.9624, 0.2717, 0.0, -0.9624, 0.2717, 0.0, -0.9624, 0.2717, 0.0, -0.9624, 0.2717, 1.0, -8.084e-07, 0.0, 1.0, -8.084e-07, 0.0, 1.0, -8.084e-07, 0.0, 1.0, -8.084e-07, 0.0, 1.0, -8.084e-07, 0.0, 1.0, -8.084e-07, 0.0, 1.0, -8.084e-07, 0.0, 1.0, -8.084e-07, 0.0, 1.0, -8.084e-07, 0.0, 1.0, -8.084e-07, 0.0, 1.0, -8.084e-07, 0.0, 1.0, -8.084e-07, 0.0, 1.0, -8.084e-07, 0.0, 1.0, -8.084e-07, 0.0, 1.0, -8.084e-07, 0.0, 1.0, -8.084e-07, 0.0, 1.0, -8.084e-07, 0.0, 1.0, -8.084e-07, 0.0, 1.0, -8.084e-07, 0.0, 1.0, -8.084e-07, 0.0, 1.0, -8.084e-07, 0.0, 1.0, -8.084e-07, 0.0, 1.0, -8.084e-07, 0.0, 1.0, -8.084e-07, 0.0, 1.0, -8.084e-07, 0.0, 1.0, -8.084e-07, 0.0, 1.0, -8.084e-07, 0.0, 1.0, -8.084e-07, 0.0, 1.0, -8.084e-07, 0.0, 1.0, -8.084e-07, 0.0, 1.0, -8.084e-07, 0.0, 1.0, -8.084e-07, 0.0, 0.0, -0.8954, 0.4454, 0.0, -0.8954, 0.4454, 0.0, -0.8954, 0.4454, 0.0, -0.8954, 0.4454, 0.0, -0.5466, 0.8374, 0.0, -0.5466, 0.8374, 0.0, -0.5466, 0.8374, 0.0, -0.5466, 0.8374, 0.0, 0.5466, 0.8374, 0.0, 0.5466, 0.8374, 0.0, 0.5466, 0.8374, 0.0, 0.5466, 0.8374, 0.0, 0.8954, 0.4454, 0.0, 0.8954, 0.4454, 0.0, 0.8954, 0.4454, 0.0, 0.8954, 0.4454, 0.0, 0.9624, 0.2717, 0.0, 0.9624, 0.2717, 0.0, 0.9624, 0.2717, 0.0, 0.9624, 0.2717, 0.0, 0.9835, 0.1808, 0.0, 0.9835, 0.1808, 0.0, 0.9835, 0.1808, 0.0, 0.9835, 0.1808, 0.0, 0.9924, 0.1229, 0.0, 0.9924, 0.1229, 0.0, 0.9924, 0.1229, 0.0, 0.9924, 0.1229, 0.0, 0.9968, 0.08039, 0.0, 0.9968, 0.08039, 0.0, 0.9968, 0.08039, 0.0, 0.9968, 0.08039, 0.0, 0.999, 0.04572, 0.0, 0.999, 0.04572, 0.0, 0.999, 0.04572, 0.0, 0.999, 0.04572, 0.0, 0.9999, 0.01486, 0.0, 0.9999, 0.01486, 0.0, 0.9999, 0.01486, 0.0, 0.9999, 0.01486, 0.0, 0.9999, -0.01486, 0.0, 0.9999, -0.01486, 0.0, 0.9999, -0.01486, 0.0, 0.9999, -0.01486, 0.0, 0.999, -0.04572, 0.0, 0.999, -0.04572, 0.0, 0.999, -0.04572, 0.0, 0.999, -0.04572, 0.0, 0.9968, -0.08039, 0.0, 0.9968, -0.08039, 0.0, 0.9968, -0.08039, 0.0, 0.9968, -0.08039, 0.0, 0.9924, -0.1229, 0.0, 0.9924, -0.1229, 0.0, 0.9924, -0.1229, 0.0, 0.9924, -0.1229, 0.0, 0.9835, -0.1808, 0.0, 0.9835, -0.1808, 0.0, 0.9835, -0.1808, 0.0, 0.9835, -0.1808, 0.0, 0.9624, -0.2717, 0.0, 0.9624, -0.2717, 0.0, 0.9624, -0.2717, 0.0, 0.9624, -0.2717, 0.0, 0.8954, -0.4454, 0.0, 0.8954, -0.4454, 0.0, 0.8954, -0.4454, 0.0, 0.8954, -0.4454, 0.0, 0.5466, -0.8374, 0.0, 0.5466, -0.8374, 0.0, 0.5466, -0.8374, 0.0, 0.5466, -0.8374, 0.0, -0.5466, -0.8374, 0.0, -0.5466, -0.8374, 0.0, -0.5466, -0.8374, 0.0, -0.5466, -0.8374, 0.0, -0.8954, -0.4454, 0.0, -0.8954, -0.4454, 0.0, -0.8954, -0.4454, 0.0, -0.8954, -0.4454, 0.0, -0.9624, -0.2717, 0.0, -0.9624, -0.2717, 0.0, -0.9624, -0.2717, 0.0, -0.9624, -0.2717, 0.0, -0.9835, -0.1808, 0.0, -0.9835, -0.1808, 0.0, -0.9835, -0.1808, 0.0, -0.9835, -0.1808, 0.0, -0.9924, -0.1229, 0.0, -0.9924, -0.1229, 0.0, -0.9924, -0.1229, 0.0, -0.9924, -0.1229, 0.0, -0.9968, -0.08039, 0.0, -0.9968, -0.08039, 0.0, -0.9968, -0.08039, 0.0, -0.9968, -0.08039, 0.0, -0.999, -0.04572, 0.0, -0.999, -0.04572, 0.0, -0.999, -0.04572, 0.0, -0.999, -0.04572, 0.0, -0.9999, -0.01486, 0.0, -0.9999, -0.01486, 0.0, -0.9999, -0.01486, 0.0, -0.9999, -0.01486, 0.0, -0.9999, 0.01486, 0.0, -0.9999, 0.01486, 0.0, -0.9999, 0.01486, 0.0, -0.9999, 0.01486, 0.0, -0.999, 0.04572, 0.0, -0.999, 0.04572, 0.0, -0.999, 0.04572, 0.0, -0.999, 0.04572, 0.0, -0.9968, 0.08039, 0.0, -0.9968, 0.08039, 0.0, -0.9968, 0.08039, 0.0, -0.9968, 0.08039, 0.0, -0.9924, 0.1229, 0.0, -0.9924, 0.1229, 0.0, -0.9924, 0.1229, 0.0, -0.9924, 0.1229, 0.0, -0.9835, 0.1808, 0.0, -0.9835, 0.1808, 0.0, -0.9835, 0.1808, 0.0, -0.9835, 0.1808, -1.29e-06, -0.9624, 0.2717, -1.29e-06, -0.9624, 0.2717, -1.29e-06, -0.9624, 0.2717, -1.29e-06, -0.9624, 0.2717, 1.0, -4.755e-08, 0.0, 1.0, -4.755e-08, 0.0, 1.0, -4.755e-08, 0.0, 1.0, -4.755e-08, 0.0, 1.0, -4.755e-08, 0.0, 1.0, -4.755e-08, 0.0, 1.0, -4.755e-08, 0.0, 1.0, -4.755e-08, 0.0, 1.0, -4.755e-08, 0.0, 1.0, -4.755e-08, 0.0, 1.0, -4.755e-08, 0.0, 1.0, -4.755e-08, 0.0, 1.0, -4.755e-08, 0.0, 1.0, -4.755e-08, 0.0, 1.0, -4.755e-08, 0.0, 1.0, -4.755e-08, 0.0, 1.0, -4.755e-08, 0.0, 1.0, -4.755e-08, 0.0, 1.0, -4.755e-08, 0.0, 1.0, -4.755e-08, 0.0, 1.0, -4.755e-08, 0.0, 1.0, -4.755e-08, 0.0, 1.0, -4.755e-08, 0.0, 1.0, -4.755e-08, 0.0, 1.0, -4.755e-08, 0.0, 1.0, -4.755e-08, 0.0, 1.0, -4.755e-08, 0.0, 1.0, -4.755e-08, 0.0, 1.0, -4.755e-08, 0.0, 1.0, -4.755e-08, 0.0, 1.0, -4.755e-08, 0.0, 1.0, -4.755e-08, 0.0, -1.158e-06, -0.8954, 0.4454, -1.158e-06, -0.8954, 0.4454, -1.158e-06, -0.8954, 0.4454, -1.158e-06, -0.8954, 0.4454, 0.0, -0.5466, 0.8374, 0.0, -0.5466, 0.8374, 0.0, -0.5466, 0.8374, 0.0, -0.5466, 0.8374, 0.0, 0.5466, 0.8374, 0.0, 0.5466, 0.8374, 0.0, 0.5466, 0.8374, 0.0, 0.5466, 0.8374, 0.0, 0.8954, 0.4454, 0.0, 0.8954, 0.4454, 0.0, 0.8954, 0.4454, 0.0, 0.8954, 0.4454, 0.0, 0.9624, 0.2717, 0.0, 0.9624, 0.2717, 0.0, 0.9624, 0.2717, 0.0, 0.9624, 0.2717, 0.0, 0.9835, 0.1808, 0.0, 0.9835, 0.1808, 0.0, 0.9835, 0.1808, 0.0, 0.9835, 0.1808, 0.0, 0.9924, 0.1229, 0.0, 0.9924, 0.1229, 0.0, 0.9924, 0.1229, 0.0, 0.9924, 0.1229, 0.0, 0.9968, 0.08039, 0.0, 0.9968, 0.08039, 0.0, 0.9968, 0.08039, 0.0, 0.9968, 0.08039, 0.0, 0.999, 0.04572, 0.0, 0.999, 0.04572, 0.0, 0.999, 0.04572, 0.0, 0.999, 0.04572, 0.0, 0.9999, 0.01486, 0.0, 0.9999, 0.01486, 0.0, 0.9999, 0.01486, 0.0, 0.9999, 0.01486, 0.0, 0.9999, -0.01486, 0.0, 0.9999, -0.01486, 0.0, 0.9999, -0.01486, 0.0, 0.9999, -0.01486, 0.0, 0.999, -0.04572, 0.0, 0.999, -0.04572, 0.0, 0.999, -0.04572, 0.0, 0.999, -0.04572, 0.0, 0.9968, -0.08039, 0.0, 0.9968, -0.08039, 0.0, 0.9968, -0.08039, 0.0, 0.9968, -0.08039, 0.0, 0.9924, -0.1229, 0.0, 0.9924, -0.1229, 0.0, 0.9924, -0.1229, 0.0, 0.9924, -0.1229, 0.0, 0.9835, -0.1808, 0.0, 0.9835, -0.1808, 0.0, 0.9835, -0.1808, 0.0, 0.9835, -0.1808, 0.0, 0.9624, -0.2717, 0.0, 0.9624, -0.2717, 0.0, 0.9624, -0.2717, 0.0, 0.9624, -0.2717, 0.0, 0.8954, -0.4454, 0.0, 0.8954, -0.4454, 0.0, 0.8954, -0.4454, 0.0, 0.8954, -0.4454, 0.0, 0.5466, -0.8374, 0.0, 0.5466, -0.8374, 0.0, 0.5466, -0.8374, 0.0, 0.5466, -0.8374, 0.0, -0.5466, -0.8374, 0.0, -0.5466, -0.8374, 0.0, -0.5466, -0.8374, 0.0, -0.5466, -0.8374, 0.0, -0.8954, -0.4454, 0.0, -0.8954, -0.4454, 0.0, -0.8954, -0.4454, 0.0, -0.8954, -0.4454, 0.0, -0.9624, -0.2717, 0.0, -0.9624, -0.2717, 0.0, -0.9624, -0.2717, 0.0, -0.9624, -0.2717, 0.0, -0.9835, -0.1808, 0.0, -0.9835, -0.1808, 0.0, -0.9835, -0.1808, 0.0, -0.9835, -0.1808, 0.0, -0.9924, -0.1229, 0.0, -0.9924, -0.1229, 0.0, -0.9924, -0.1229, 0.0, -0.9924, -0.1229, 0.0, -0.9968, -0.08039, 0.0, -0.9968, -0.08039, 0.0, -0.9968, -0.08039, 0.0, -0.9968, -0.08039, 0.0, -0.999, -0.04572, 0.0, -0.999, -0.04572, 0.0, -0.999, -0.04572, 0.0, -0.999, -0.04572, 0.0, -0.9999, -0.01486, 0.0, -0.9999, -0.01486, 0.0, -0.9999, -0.01486, 0.0, -0.9999, -0.01486, 0.0, -0.9999, 0.01486, 0.0, -0.9999, 0.01486, 0.0, -0.9999, 0.01486, 0.0, -0.9999, 0.01486, 0.0, -0.999, 0.04572, 0.0, -0.999, 0.04572, 0.0, -0.999, 0.04572, 0.0, -0.999, 0.04572, 0.0, -0.9968, 0.08039, 0.0, -0.9968, 0.08039, 0.0, -0.9968, 0.08039, 0.0, -0.9968, 0.08039, 0.0, -0.9924, 0.1229, 0.0, -0.9924, 0.1229, 0.0, -0.9924, 0.1229, 0.0, -0.9924, 0.1229, 0.0, -0.9835, 0.1808, 0.0, -0.9835, 0.1808, 0.0, -0.9835, 0.1808, 0.0, -0.9835, 0.1808, 0.0, -0.9624, 0.2717, 0.0, -0.9624, 0.2717, 0.0, -0.9624, 0.2717, 0.0, -0.9624, 0.2717, 1.0, -9.51e-08, 0.0, 1.0, -9.51e-08, 0.0, 1.0, -9.51e-08, 0.0, 1.0, -9.51e-08, 0.0, 1.0, -9.51e-08, 0.0, 1.0, -9.51e-08, 0.0, 1.0, -9.51e-08, 0.0, 1.0, -9.51e-08, 0.0, 1.0, -9.51e-08, 0.0, 1.0, -9.51e-08, 0.0, 1.0, -9.51e-08, 0.0, 1.0, -9.51e-08, 0.0, 1.0, -9.51e-08, 0.0, 1.0, -9.51e-08, 0.0, 1.0, -9.51e-08, 0.0, 1.0, -9.51e-08, 0.0, 1.0, -9.51e-08, 0.0, 1.0, -9.51e-08, 0.0, 1.0, -9.51e-08, 0.0, 1.0, -9.51e-08, 0.0, 1.0, -9.51e-08, 0.0, 1.0, -9.51e-08, 0.0, 1.0, -9.51e-08, 0.0, 1.0, -9.51e-08, 0.0, 1.0, -9.51e-08, 0.0, 1.0, -9.51e-08, 0.0, 1.0, -9.51e-08, 0.0, 1.0, -9.51e-08, 0.0, 1.0, -9.51e-08, 0.0, 1.0, -9.51e-08, 0.0, 1.0, -9.51e-08, 0.0, 1.0, -9.51e-08, 0.0, 0.0, -0.8954, 0.4454, 0.0, -0.8954, 0.4454, 0.0, -0.8954, 0.4454, 0.0, -0.8954, 0.4454, 0.0, -0.5466, 0.8374, 0.0, -0.5466, 0.8374, 0.0, -0.5466, 0.8374, 0.0, -0.5466, 0.8374, -0.9323, 5.925e-07, 0.3618, -0.9323, 5.925e-07, 0.3618, -0.9323, 5.925e-07, 0.3618, -0.9323, 5.925e-07, 0.3618, -0.9323, -1.188e-06, -0.3618, -0.9323, -1.188e-06, -0.3618, -0.9323, -1.188e-06, -0.3618, -0.9323, -1.188e-06, -0.3618, -0.3584, 0.9336, -6.894e-08, -0.3584, 0.9336, -6.894e-08, -0.3584, 0.9336, -6.894e-08, -0.3584, 0.9336, -6.894e-08, -0.3584, -0.9336, 8.618e-08, -0.3584, -0.9336, 8.618e-08, -0.3584, -0.9336, 8.618e-08, -0.3584, -0.9336, 8.618e-08])] * 3)])

# ---- objects
ob_camera = bpy.data.objects.new('Camera', me_cylinder_003)

# ---- transforms, parenting, visibility, modifiers, constraints
ob_camera.location = (-3.725e-09, 0.0, 0.0)
ob_camera.rotation_euler = (-1.571, 0.0, 0.0)
ob_camera.scale = (0.1828, 0.1828, 0.02758)
ob_camera.color = (0.8, 0.8, 0.8, 1.0)
_m = ob_camera.modifiers.new('Solidify', 'SOLIDIFY')

# ---- collection membership
col_collection.objects.link(ob_camera)

# ---- scene / render settings (as saved in the file)
scene.frame_start = 1; scene.frame_end = 250; scene.frame_set(1)
scene.render.engine = 'BLENDER_EEVEE_NEXT'
bpy.context.view_layer.update()

# ---- added for rendering (the .blend has no active camera and no usable light): camera, sun
cam_auto = bpy.data.cameras.new('AutoCamera')
cam_auto.lens = 50.0
cam_auto.sensor_width = 36.0
cam_auto.clip_end = 1000.0
ob_auto_camera = bpy.data.objects.new('AutoCamera', cam_auto)
scene.collection.objects.link(ob_auto_camera)
ob_auto_camera.location = (1.2465, -1.34615, 1.21576)
ob_auto_camera.rotation_euler = (1.09748, -7.21219e-08, 0.694738)
scene.camera = ob_auto_camera
light_auto_sun = bpy.data.lights.new('AutoSun', 'SUN')
light_auto_sun.energy = 3.0
light_auto_sun.angle = 0.0523599
ob_auto_sun = bpy.data.objects.new('AutoSun', light_auto_sun)
scene.collection.objects.link(ob_auto_sun)
ob_auto_sun.rotation_euler = (0.872665, 0.174533, 0.523599)
bpy.context.view_layer.update()
